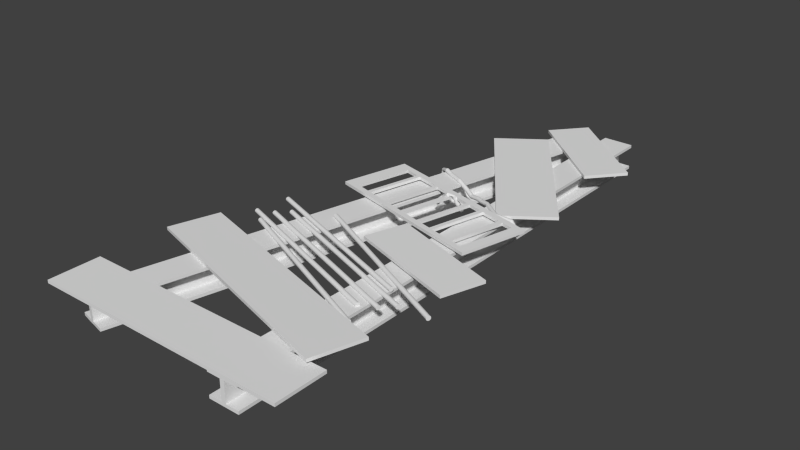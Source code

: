 # Source: JunkPlatform.blend  (saved by Blender 2.74.0; exported with 4.5.12 LTS)
import bpy
from mathutils import Matrix  # noqa: F401  (used for matrix-valued properties, if any)

bpy.ops.wm.read_factory_settings(use_empty=True)
scene = bpy.context.scene
scene.name = 'Scene'

# ---- collections
col_collection_1 = bpy.data.collections.new('Collection 1'); scene.collection.children.link(col_collection_1)

# ---- materials (node trees are filled in below, after node groups)
mat_material = bpy.data.materials.new('Material')
mat_material.alpha_threshold = 0.0
mat_material.roughness = 0.5
mat_material.line_color = (0.0, 0.0, 0.0, 1.0)

# ---- material node trees

# ---- world
world_world = bpy.data.worlds.new('World'); scene.world = world_world
world_world.color = (0.05088, 0.05088, 0.05088)
world_world.use_sun_shadow = False
world_world.sun_shadow_jitter_overblur = 0.0
world_world.cycles.sampling_method = 'MANUAL'
world_world.cycles.sample_map_resolution = 256

# ---- meshes
me_cube = bpy.data.meshes.new('Cube')
me_cube.from_pydata([(-4.477, 18.19, 16.1), (-4.477, 18.19, 18.1), (-2.63, 20.39, 16.1), (-2.63, 20.39, 18.1), (1.4, 13.25, 16.1), (1.4, 13.25, 18.1), (3.246, 15.45, 16.1), (3.246, 15.45, 18.1), (-6.581, 14.72, 15.71), (-6.581, 14.72, 17.71), (-3.614, 16.87, 15.71), (-3.614, 16.87, 17.71), (0.3103, 5.236, 15.71), (0.3103, 5.236, 17.71), (3.278, 7.392, 15.71), (3.278, 7.392, 17.71), (-9.362, 2.815, 17.56), (-9.362, 2.815, 19.56), (-8.264, 7.226, 17.56), (-8.264, 7.226, 19.56), (1.736, 0.05239, 17.56), (1.736, 0.05239, 19.56), (2.834, 4.463, 17.56), (2.834, 4.463, 19.56), (-9.362, 2.815, 17.96), (-9.362, 2.815, 18.36), (-9.362, 2.815, 18.76), (-9.362, 2.815, 19.16), (-9.174, 3.568, 19.56), (-8.923, 4.58, 19.56), (-8.703, 5.462, 19.56), (-8.448, 6.487, 19.56), (-8.264, 7.226, 19.16), (-8.264, 7.226, 18.76), (-8.264, 7.226, 18.36), (-8.264, 7.226, 17.96), (-8.448, 6.487, 17.56), (-8.703, 5.462, 17.56), (-8.923, 4.58, 17.56), (-9.174, 3.568, 17.56), (-7.385, 7.008, 19.56), (-4.633, 6.322, 19.56), (-4.412, 6.267, 19.56), (2.204, 4.62, 19.56), (2.834, 4.463, 19.16), (2.834, 4.463, 18.76), (2.834, 4.463, 18.36), (2.834, 4.463, 17.96), (2.204, 4.62, 17.56), (-4.412, 6.267, 17.56), (-4.633, 6.322, 17.56), (-7.385, 7.008, 17.56), (2.65, 3.724, 19.56), (2.395, 2.699, 19.56), (2.175, 1.817, 19.56), (1.924, 0.8052, 19.56), (1.736, 0.05239, 19.16), (1.736, 0.05239, 18.76), (1.736, 0.05239, 18.36), (1.736, 0.05239, 17.96), (1.924, 0.8052, 17.56), (2.175, 1.817, 17.56), (2.395, 2.699, 17.56), (2.65, 3.724, 17.56), (1.106, 0.2092, 19.56), (-5.51, 1.856, 19.56), (-5.731, 1.911, 19.56), (-8.484, 2.597, 19.56), (-8.484, 2.597, 17.56), (-5.731, 1.911, 17.56), (-5.51, 1.856, 17.56), (1.106, 0.2092, 17.56), (1.196, 0.5713, 19.56), (-5.42, 2.218, 19.56), (-5.641, 2.273, 19.56), (-8.393, 2.959, 19.56), (1.546, 1.974, 19.56), (-5.07, 3.621, 19.56), (-5.292, 3.676, 19.56), (-8.044, 4.361, 19.56), (1.765, 2.856, 19.56), (-4.851, 4.503, 19.56), (-5.072, 4.558, 19.56), (-7.825, 5.243, 19.56), (2.105, 4.219, 19.56), (-4.511, 5.866, 19.56), (-4.733, 5.921, 19.56), (-7.485, 6.606, 19.56), (-8.393, 2.959, 17.56), (-5.641, 2.273, 17.56), (-5.42, 2.218, 17.56), (1.196, 0.5713, 17.56), (-8.044, 4.361, 17.56), (-5.292, 3.676, 17.56), (-5.07, 3.621, 17.56), (1.546, 1.974, 17.56), (-7.825, 5.243, 17.56), (-5.072, 4.558, 17.56), (-4.851, 4.503, 17.56), (1.765, 2.856, 17.56), (-7.485, 6.606, 17.56), (-4.733, 5.921, 17.56), (-4.511, 5.866, 17.56), (2.105, 4.219, 17.56), (1.106, 0.2092, 19.16), (1.106, 0.2092, 18.76), (1.106, 0.2092, 18.36), (1.106, 0.2092, 17.96), (-5.51, 1.856, 19.16), (-5.51, 1.856, 18.76), (-5.51, 1.856, 18.36), (-5.51, 1.856, 17.96), (-5.731, 1.911, 19.16), (-5.731, 1.911, 18.76), (-5.731, 1.911, 18.36), (-5.731, 1.911, 17.96), (-8.484, 2.597, 19.16), (-8.484, 2.597, 18.76), (-8.484, 2.597, 18.36), (-8.484, 2.597, 17.96), (2.65, 3.724, 19.16), (2.65, 3.724, 18.76), (2.65, 3.724, 18.36), (2.65, 3.724, 17.96), (2.395, 2.699, 19.16), (2.395, 2.699, 18.76), (2.395, 2.699, 18.36), (2.395, 2.699, 17.96), (2.175, 1.817, 19.16), (2.175, 1.817, 18.76), (2.175, 1.817, 18.36), (2.175, 1.817, 17.96), (1.924, 0.8052, 19.16), (1.924, 0.8052, 18.76), (1.924, 0.8052, 18.36), (1.924, 0.8052, 17.96), (-7.385, 7.008, 19.16), (-7.385, 7.008, 18.76), (-7.385, 7.008, 18.36), (-7.385, 7.008, 17.96), (-4.633, 6.322, 19.16), (-4.633, 6.322, 18.76), (-4.633, 6.322, 18.36), (-4.633, 6.322, 17.96), (-4.412, 6.267, 19.16), (-4.412, 6.267, 18.76), (-4.412, 6.267, 18.36), (-4.412, 6.267, 17.96), (2.204, 4.62, 19.16), (2.204, 4.62, 18.76), (2.204, 4.62, 18.36), (2.204, 4.62, 17.96), (-9.174, 3.568, 19.16), (-9.174, 3.568, 18.76), (-9.174, 3.568, 18.36), (-9.174, 3.568, 17.96), (-8.923, 4.58, 19.16), (-8.923, 4.58, 18.76), (-8.923, 4.58, 18.36), (-8.923, 4.58, 17.96), (-8.703, 5.462, 19.16), (-8.703, 5.462, 18.76), (-8.703, 5.462, 18.36), (-8.703, 5.462, 17.96), (-8.448, 6.487, 19.16), (-8.448, 6.487, 18.76), (-8.448, 6.487, 18.36), (-8.448, 6.487, 17.96), (-6.409, 6.764, 19.56), (-6.146, 6.699, 19.56), (-6.146, 6.699, 17.56), (-6.409, 6.764, 17.56), (-7.244, 2.288, 19.56), (-7.507, 2.353, 19.56), (-7.507, 2.353, 17.56), (-7.244, 2.288, 17.56), (-7.154, 2.65, 19.56), (-7.417, 2.716, 19.56), (-6.805, 4.053, 19.56), (-7.067, 4.118, 19.56), (-6.586, 4.935, 19.56), (-6.848, 5.0, 19.56), (-6.246, 6.298, 19.56), (-6.508, 6.363, 19.56), (-7.417, 2.716, 17.56), (-7.154, 2.65, 17.56), (-7.067, 4.118, 17.56), (-6.805, 4.053, 17.56), (-6.848, 5.0, 17.56), (-6.586, 4.935, 17.56), (-6.508, 6.363, 17.56), (-6.246, 6.298, 17.56), (-7.507, 2.353, 19.16), (-7.244, 2.288, 19.16), (-7.507, 2.353, 18.76), (-7.244, 2.288, 18.76), (-7.507, 2.353, 18.36), (-7.244, 2.288, 18.36), (-7.507, 2.353, 17.96), (-7.244, 2.288, 17.96), (-6.146, 6.699, 19.16), (-6.409, 6.764, 19.16), (-6.146, 6.699, 18.76), (-6.409, 6.764, 18.76), (-6.146, 6.699, 18.36), (-6.409, 6.764, 18.36), (-6.146, 6.699, 17.96), (-6.409, 6.764, 17.96), (-1.652, 5.58, 19.56), (-1.417, 5.522, 19.56), (-1.417, 5.522, 17.56), (-1.652, 5.58, 17.56), (-2.515, 1.111, 19.56), (-2.75, 1.169, 19.56), (-2.75, 1.169, 17.56), (-2.515, 1.111, 17.56), (-2.425, 1.473, 19.56), (-2.66, 1.531, 19.56), (-2.075, 2.875, 19.56), (-2.311, 2.934, 19.56), (-1.856, 3.757, 19.56), (-2.091, 3.816, 19.56), (-1.516, 5.12, 19.56), (-1.752, 5.179, 19.56), (-2.66, 1.531, 17.56), (-2.425, 1.473, 17.56), (-2.311, 2.934, 17.56), (-2.075, 2.875, 17.56), (-2.091, 3.816, 17.56), (-1.856, 3.757, 17.56), (-1.752, 5.179, 17.56), (-1.516, 5.12, 17.56), (-2.75, 1.169, 19.16), (-2.515, 1.111, 19.16), (-2.75, 1.169, 18.76), (-2.515, 1.111, 18.76), (-2.75, 1.169, 18.36), (-2.515, 1.111, 18.36), (-2.75, 1.169, 17.96), (-2.515, 1.111, 17.96), (-1.417, 5.522, 19.16), (-1.652, 5.58, 19.16), (-1.417, 5.522, 18.76), (-1.652, 5.58, 18.76), (-1.417, 5.522, 18.36), (-1.652, 5.58, 18.36), (-1.417, 5.522, 17.96), (-1.652, 5.58, 17.96), (-0.4942, 5.292, 19.56), (-0.2293, 5.226, 19.56), (1.171, 4.877, 19.56), (1.436, 4.812, 19.56), (-1.592, 0.8811, 17.56), (-1.327, 0.8151, 17.56), (0.07279, 0.4665, 17.56), (0.3375, 0.4006, 17.56), (-1.502, 1.243, 17.56), (-1.237, 1.177, 17.56), (0.1629, 0.8286, 17.56), (0.4276, 0.7627, 17.56), (-1.153, 2.645, 17.56), (-0.8881, 2.579, 17.56), (0.512, 2.231, 17.56), (0.7767, 2.165, 17.56), (-0.9335, 3.528, 17.56), (-0.6685, 3.462, 17.56), (0.7317, 3.113, 17.56), (0.9964, 3.047, 17.56), (-0.5941, 4.891, 17.56), (-0.3292, 4.825, 17.56), (1.071, 4.476, 17.56), (1.336, 4.41, 17.56), (-1.592, 0.8811, 19.16), (-1.327, 0.8151, 19.16), (0.07279, 0.4665, 19.16), (0.3375, 0.4006, 19.16), (-1.592, 0.8811, 18.76), (-1.327, 0.8151, 18.76), (0.07279, 0.4665, 18.76), (0.3375, 0.4006, 18.76), (-1.592, 0.8811, 18.36), (-1.327, 0.8151, 18.36), (0.07279, 0.4665, 18.36), (0.3375, 0.4006, 18.36), (-1.592, 0.8811, 17.96), (-1.327, 0.8151, 17.96), (0.07279, 0.4665, 17.96), (0.3375, 0.4006, 17.96), (1.436, 4.812, 17.56), (1.171, 4.877, 17.56), (-0.2293, 5.226, 17.56), (-0.4942, 5.292, 17.56), (0.3375, 0.4006, 19.56), (0.07279, 0.4665, 19.56), (-1.327, 0.8151, 19.56), (-1.592, 0.8811, 19.56), (0.4276, 0.7627, 19.56), (0.1629, 0.8286, 19.56), (-1.237, 1.177, 19.56), (-1.502, 1.243, 19.56), (0.7767, 2.165, 19.56), (0.512, 2.231, 19.56), (-0.8881, 2.579, 19.56), (-1.153, 2.645, 19.56), (0.9964, 3.047, 19.56), (0.7317, 3.113, 19.56), (-0.6685, 3.462, 19.56), (-0.9335, 3.528, 19.56), (1.336, 4.41, 19.56), (1.071, 4.476, 19.56), (-0.3292, 4.825, 19.56), (-0.5941, 4.891, 19.56), (1.436, 4.812, 19.16), (1.171, 4.877, 19.16), (-0.2293, 5.226, 19.16), (-0.4942, 5.292, 19.16), (1.436, 4.812, 18.76), (1.171, 4.877, 18.76), (-0.2293, 5.226, 18.76), (-0.4942, 5.292, 18.76), (1.436, 4.812, 18.36), (1.171, 4.877, 18.36), (-0.2293, 5.226, 18.36), (-0.4942, 5.292, 18.36), (1.436, 4.812, 17.96), (1.171, 4.877, 17.96), (-0.2293, 5.226, 17.96), (-0.4942, 5.292, 17.96), (-4.019, 1.485, 18.76), (-4.258, 1.545, 18.76), (-4.019, 1.485, 19.16), (-4.258, 1.545, 19.16), (-3.158, 5.955, 17.96), (-2.921, 5.896, 17.96), (-3.158, 5.955, 18.36), (-2.921, 5.896, 18.36), (-3.929, 1.847, 19.56), (-4.168, 1.907, 19.56), (-3.582, 3.247, 19.67), (-3.817, 3.306, 19.67), (-3.362, 4.129, 19.67), (-3.597, 4.188, 19.67), (-3.021, 5.495, 19.56), (-3.257, 5.554, 19.56), (-4.168, 1.907, 17.56), (-3.929, 1.847, 17.56), (-3.817, 3.306, 17.67), (-3.582, 3.247, 17.67), (-3.597, 4.188, 17.67), (-3.362, 4.129, 17.67), (-3.257, 5.554, 17.56), (-3.021, 5.495, 17.56), (-3.158, 5.955, 18.76), (-2.921, 5.896, 18.76), (-3.158, 5.955, 19.16), (-2.921, 5.896, 19.16), (-3.158, 5.955, 17.56), (-2.921, 5.896, 17.56), (-4.019, 1.485, 17.56), (-4.258, 1.545, 17.56), (-4.258, 1.545, 19.56), (-4.019, 1.485, 19.56), (-2.921, 5.896, 19.56), (-3.158, 5.955, 19.56), (-4.258, 1.545, 18.36), (-4.019, 1.485, 18.36), (-4.258, 1.545, 17.96), (-4.019, 1.485, 17.96), (-4.318, 5.469, 12.17), (-1.139, 6.414, 17.55), (-4.319, 5.44, 12.17), (-1.153, 6.39, 17.58), (-4.315, 5.412, 12.14), (-1.165, 6.364, 17.56), (-4.307, 5.386, 12.07), (-1.177, 6.339, 17.49), (-4.296, 5.362, 11.97), (-1.186, 6.316, 17.36), (-4.281, 5.341, 11.85), (-1.193, 6.294, 17.19), (-4.263, 5.325, 11.7), (-1.198, 6.276, 16.98), (-4.242, 5.313, 11.54), (-1.2, 6.261, 16.74), (-4.221, 5.307, 11.37), (-1.2, 6.251, 16.47), (-4.198, 5.306, 11.19), (-1.196, 6.245, 16.2), (-4.176, 5.311, 11.02), (-1.19, 6.244, 15.92), (-4.155, 5.321, 10.86), (-1.182, 6.248, 15.65), (-4.136, 5.337, 10.72), (-1.171, 6.257, 15.4), (-4.119, 5.356, 10.59), (-1.159, 6.271, 15.18), (-4.106, 5.379, 10.5), (-1.146, 6.288, 15.0), (-4.097, 5.405, 10.43), (-1.132, 6.309, 14.86), (-4.091, 5.433, 10.4), (-1.118, 6.332, 14.78), (-4.09, 5.462, 10.4), (-1.104, 6.356, 14.74), (-4.094, 5.49, 10.43), (-1.092, 6.382, 14.76), (-4.101, 5.516, 10.5), (-1.08, 6.407, 14.84), (-4.113, 5.54, 10.6), (-1.071, 6.43, 14.96), (-4.128, 5.561, 10.72), (-1.063, 6.452, 15.13), (-4.146, 5.577, 10.87), (-1.059, 6.47, 15.34), (-4.167, 5.589, 11.03), (-1.057, 6.485, 15.58), (-4.188, 5.595, 11.2), (-1.057, 6.495, 15.85), (-4.211, 5.596, 11.38), (-1.061, 6.501, 16.13), (-4.233, 5.591, 11.55), (-1.067, 6.502, 16.4), (-4.254, 5.58, 11.71), (-1.075, 6.498, 16.67), (-4.273, 5.565, 11.86), (-1.085, 6.489, 16.92), (-4.29, 5.546, 11.98), (-1.098, 6.475, 17.14), (-4.303, 5.522, 12.08), (-1.111, 6.458, 17.32), (-4.312, 5.496, 12.14), (-1.125, 6.437, 17.46), (-4.054, 5.459, 15.55), (-3.742, 5.451, 18.3), (-3.262, 5.217, 21.6), (-2.801, 5.303, 20.46), (-2.573, 5.454, 14.24), (-2.753, 5.956, 7.346), (-3.453, 6.653, 3.2), (-3.863, 7.284, -1.89), (-4.631, 8.003, -6.081), (-5.181, 8.546, -6.82), (-5.622, 8.811, -5.422), (-6.477, 9.107, 4.756), (-6.576, 8.946, 11.1), (-6.462, 8.893, 15.92), (-5.769, 8.489, 19.14), (-5.274, 8.272, 18.42), (-4.778, 8.056, 18.42), (-4.283, 7.839, 18.42), (-3.299, 7.466, 15.52), (-2.832, 7.222, 14.33), (-2.204, 6.969, 15.82), (-1.752, 6.731, 16.23), (-1.765, 6.706, 16.27), (-2.217, 6.944, 15.86), (-2.844, 7.196, 14.37), (-3.312, 7.441, 15.56), (-4.294, 7.813, 18.39), (-4.79, 8.03, 18.39), (-5.285, 8.246, 18.39), (-5.78, 8.463, 19.11), (-6.465, 8.867, 15.81), (-6.576, 8.919, 11.01), (-6.473, 9.08, 4.682), (-5.622, 8.784, -5.325), (-5.19, 8.52, -6.723), (-4.65, 7.984, -5.987), (-3.882, 7.265, -1.975), (-3.476, 6.644, 3.057), (-2.776, 5.939, 7.38), (-2.591, 5.435, 14.15), (-2.813, 5.286, 20.38), (-3.267, 5.195, 21.54), (-3.744, 5.427, 18.26), (-4.055, 5.43, 15.55), (-1.778, 6.681, 16.25), (-2.23, 6.919, 15.84), (-2.858, 7.171, 14.36), (-3.325, 7.416, 15.55), (-4.305, 7.788, 18.31), (-4.8, 8.005, 18.31), (-5.296, 8.222, 18.31), (-5.791, 8.438, 19.02), (-6.463, 8.842, 15.67), (-6.571, 8.893, 10.92), (-6.463, 9.054, 4.628), (-5.621, 8.76, -5.179), (-5.196, 8.497, -6.577), (-4.667, 7.966, -5.844), (-3.904, 7.247, -2.013), (-3.502, 6.638, 2.957), (-2.8, 5.927, 7.446), (-2.614, 5.418, 14.09), (-2.828, 5.272, 20.28), (-3.269, 5.175, 21.45), (-3.746, 5.405, 18.18), (-4.051, 5.402, 15.52), (-1.789, 6.656, 16.17), (-2.243, 6.894, 15.77), (-2.872, 7.147, 14.29), (-3.339, 7.392, 15.48), (-4.315, 7.765, 18.18), (-4.811, 7.982, 18.18), (-5.306, 8.199, 18.18), (-5.801, 8.415, 18.89), (-6.456, 8.819, 15.52), (-6.561, 8.868, 10.82), (-6.449, 9.029, 4.597), (-5.618, 8.739, -4.991), (-5.2, 8.476, -6.389), (-4.682, 7.951, -5.655), (-3.927, 7.231, -2.003), (-3.53, 6.635, 2.903), (-2.826, 5.92, 7.541), (-2.639, 5.405, 14.07), (-2.845, 5.262, 20.18), (-3.269, 5.156, 21.32), (-3.748, 5.384, 18.06), (-4.044, 5.376, 15.45), (-1.799, 6.632, 16.05), (-2.255, 6.872, 15.65), (-2.886, 7.126, 14.18), (-3.353, 7.37, 15.37), (-4.324, 7.745, 18.0), (-4.819, 7.962, 18.0), (-5.315, 8.178, 18.0), (-5.81, 8.395, 18.71), (-6.444, 8.799, 15.36), (-6.546, 8.847, 10.71), (-6.431, 9.008, 4.59), (-5.614, 8.722, -4.768), (-5.201, 8.458, -6.165), (-4.694, 7.939, -5.428), (-3.951, 7.217, -1.944), (-3.558, 6.634, 2.897), (-2.852, 5.917, 7.662), (-2.666, 5.396, 14.08), (-2.864, 5.256, 20.07), (-3.267, 5.14, 21.17), (-3.751, 5.367, 17.9), (-4.032, 5.352, 15.35), (-1.806, 6.611, 15.88), (-2.266, 6.852, 15.48), (-2.9, 7.107, 14.01), (-3.367, 7.352, 15.2), (-4.331, 7.729, 17.78), (-4.827, 7.945, 17.78), (-5.322, 8.162, 17.78), (-5.817, 8.378, 18.49), (-6.428, 8.782, 15.19), (-6.526, 8.828, 10.61), (-6.409, 8.99, 4.608), (-5.608, 8.71, -4.517), (-5.2, 8.445, -5.915), (-4.703, 7.931, -5.172), (-3.976, 7.207, -1.84), (-3.586, 6.636, 2.94), (-2.876, 5.92, 7.804), (-2.693, 5.391, 14.13), (-2.883, 5.255, 19.96), (-3.261, 5.127, 21.0), (-3.753, 5.353, 17.7), (-4.017, 5.331, 15.23), (-1.811, 6.592, 15.67), (-2.276, 6.836, 15.27), (-2.913, 7.092, 13.81), (-3.38, 7.337, 15.0), (-4.336, 7.716, 17.53), (-4.832, 7.933, 17.53), (-5.327, 8.15, 17.53), (-5.823, 8.366, 18.24), (-6.409, 8.77, 15.03), (-6.503, 8.815, 10.52), (-6.384, 8.976, 4.649), (-5.602, 8.702, -4.25), (-5.196, 8.436, -5.647), (-4.708, 7.926, -4.897), (-3.999, 7.2, -1.693), (-3.613, 6.64, 3.03), (-2.899, 5.927, 7.961), (-2.721, 5.391, 14.21), (-2.903, 5.258, 19.86), (-3.254, 5.117, 20.81), (-3.755, 5.342, 17.49), (-3.999, 5.315, 15.08), (-1.813, 6.577, 15.42), (-2.284, 6.824, 15.02), (-2.925, 7.082, 13.57), (-3.392, 7.326, 14.76), (-4.34, 7.709, 17.26), (-4.835, 7.925, 17.26), (-5.331, 8.142, 17.26), (-5.826, 8.359, 17.97), (-6.386, 8.763, 14.87), (-6.477, 8.806, 10.44), (-6.358, 8.967, 4.713), (-5.594, 8.701, -3.975), (-5.19, 8.432, -5.373), (-4.71, 7.925, -4.613), (-4.021, 7.197, -1.51), (-3.637, 6.647, 3.163), (-2.918, 5.94, 8.127), (-2.746, 5.395, 14.31), (-2.922, 5.265, 19.77), (-3.244, 5.11, 20.61), (-3.757, 5.337, 17.25), (-3.978, 5.303, 14.92), (-1.812, 6.567, 15.16), (-2.289, 6.816, 14.76), (-2.934, 7.076, 13.31), (-3.402, 7.32, 14.5), (-4.341, 7.706, 16.97), (-4.836, 7.923, 16.97), (-5.332, 8.14, 16.97), (-5.827, 8.356, 17.69), (-6.362, 8.76, 14.72), (-6.45, 8.802, 10.37), (-6.331, 8.963, 4.796), (-5.587, 8.705, -3.704), (-5.181, 8.434, -5.102), (-4.708, 7.928, -4.332), (-4.039, 7.198, -1.297), (-3.658, 6.656, 3.334), (-2.934, 5.956, 8.297), (-2.77, 5.404, 14.45), (-2.94, 5.276, 19.69), (-3.233, 5.108, 20.42), (-3.759, 5.336, 17.01), (-3.957, 5.297, 14.75), (-1.809, 6.561, 14.88), (-2.293, 6.813, 14.47), (-2.942, 7.075, 13.04), (-3.409, 7.319, 14.23), (-4.34, 7.709, 16.69), (-4.835, 7.925, 16.69), (-5.331, 8.142, 16.69), (-5.826, 8.359, 17.4), (-6.336, 8.763, 14.6), (-6.422, 8.803, 10.31), (-6.305, 8.965, 4.895), (-5.579, 8.714, -3.448), (-5.171, 8.44, -4.845), (-4.701, 7.935, -4.063), (-4.055, 7.203, -1.063), (-3.674, 6.667, 3.537), (-2.946, 5.976, 8.463), (-2.79, 5.416, 14.6), (-2.955, 5.29, 19.63), (-3.221, 5.111, 20.23), (-3.76, 5.339, 16.78), (-3.934, 5.296, 14.57), (-1.803, 6.561, 14.61), (-2.293, 6.815, 14.19), (-2.947, 7.079, 12.76), (-3.414, 7.323, 13.95), (-4.336, 7.716, 16.42), (-4.832, 7.933, 16.42), (-5.327, 8.15, 16.42), (-5.823, 8.366, 17.13), (-6.311, 8.77, 14.5), (-6.395, 8.81, 10.27), (-6.279, 8.971, 5.007), (-5.571, 8.728, -3.215), (-5.159, 8.451, -4.612), (-4.692, 7.946, -3.818), (-4.066, 7.211, -0.8175), (-3.686, 6.68, 3.764), (-2.953, 5.999, 8.619), (-2.807, 5.433, 14.77), (-2.969, 5.308, 19.58), (-3.207, 5.117, 20.06), (-3.76, 5.348, 16.55), (-3.912, 5.301, 14.4), (-1.795, 6.565, 14.34), (-2.291, 6.822, 13.92), (-2.949, 7.088, 12.49), (-3.416, 7.332, 13.68), (-4.331, 7.729, 16.17), (-4.827, 7.945, 16.17), (-5.322, 8.162, 16.17), (-5.817, 8.378, 16.88), (-6.286, 8.782, 14.43), (-6.369, 8.822, 10.26), (-6.256, 8.983, 5.127), (-5.564, 8.747, -3.015), (-5.146, 8.467, -4.412), (-4.679, 7.96, -3.606), (-4.073, 7.223, -0.5689), (-3.693, 6.693, 4.006), (-2.955, 6.023, 8.759), (-2.818, 5.452, 14.94), (-2.978, 5.328, 19.56), (-3.194, 5.127, 19.91), (-3.761, 5.36, 16.34), (-3.891, 5.312, 14.24), (-1.784, 6.574, 14.09), (-2.286, 6.833, 13.66), (-2.948, 7.101, 12.24), (-3.416, 7.346, 13.43), (-4.324, 7.745, 15.95), (-4.819, 7.962, 15.95), (-5.315, 8.178, 15.95), (-5.81, 8.395, 16.66), (-6.264, 8.799, 14.39), (-6.346, 8.838, 10.26), (-6.237, 8.999, 5.251), (-5.557, 8.77, -2.856), (-5.133, 8.486, -4.253), (-4.663, 7.976, -3.435), (-4.076, 7.238, -0.327), (-3.693, 6.707, 4.253), (-2.952, 6.049, 8.879), (-2.825, 5.473, 15.12), (-2.985, 5.349, 19.55), (-3.181, 5.14, 19.79), (-3.76, 5.376, 16.17), (-3.872, 5.327, 14.09), (-1.772, 6.587, 13.87), (-2.28, 6.849, 13.43), (-2.945, 7.118, 12.02), (-3.412, 7.363, 13.2), (-4.315, 7.765, 15.77), (-4.811, 7.982, 15.77), (-5.306, 8.199, 15.77), (-5.801, 8.415, 16.48), (-6.244, 8.819, 14.38), (-6.326, 8.858, 10.28), (-6.221, 9.02, 5.374), (-5.552, 8.795, -2.743), (-5.119, 8.509, -4.14), (-4.646, 7.995, -3.311), (-4.073, 7.255, -0.1013), (-3.689, 6.721, 4.498), (-2.944, 6.074, 8.972), (-2.826, 5.496, 15.29), (-2.988, 5.371, 19.57), (-3.168, 5.157, 19.7), (-3.76, 5.396, 16.02), (-3.855, 5.346, 13.97), (-1.759, 6.604, 13.69), (-2.271, 6.868, 13.24), (-2.939, 7.139, 11.83), (-3.406, 7.383, 13.02), (-4.305, 7.788, 15.63), (-4.8, 8.005, 15.63), (-5.296, 8.222, 15.63), (-5.791, 8.438, 16.35), (-6.227, 8.842, 14.4), (-6.31, 8.882, 10.32), (-6.21, 9.043, 5.491), (-5.547, 8.823, -2.681), (-5.106, 8.533, -4.079), (-4.627, 8.015, -3.239), (-4.066, 7.274, 0.09973), (-3.679, 6.734, 4.729), (-2.931, 6.099, 9.036), (-2.822, 5.519, 15.44), (-2.986, 5.393, 19.6), (-3.157, 5.176, 19.64), (-3.758, 5.417, 15.92), (-3.842, 5.37, 13.87), (-1.745, 6.625, 13.55), (-2.26, 6.89, 13.1), (-2.931, 7.162, 11.68), (-3.398, 7.406, 12.87), (-4.294, 7.813, 15.55), (-4.79, 8.03, 15.55), (-5.285, 8.246, 15.55), (-5.78, 8.463, 16.26), (-6.215, 8.867, 14.46), (-6.299, 8.907, 10.38), (-6.204, 9.069, 5.598), (-5.544, 8.851, -2.673), (-5.095, 8.559, -4.07), (-4.607, 8.035, -3.223), (-4.054, 7.294, 0.2682), (-3.664, 6.746, 4.938), (-2.914, 6.122, 9.067), (-2.812, 5.542, 15.58), (-2.981, 5.414, 19.66), (-3.148, 5.196, 19.63), (-3.757, 5.441, 15.86), (-3.833, 5.395, 13.81), (-1.731, 6.648, 13.46), (-2.248, 6.914, 13.01), (-2.92, 7.186, 11.59), (-3.388, 7.431, 12.78), (-4.283, 7.839, 15.52), (-4.778, 8.056, 15.52), (-5.274, 8.272, 15.52), (-5.769, 8.489, 16.24), (-6.207, 8.893, 14.55), (-6.294, 8.934, 10.45), (-6.203, 9.095, 5.691), (-5.542, 8.879, -2.718), (-5.084, 8.585, -4.116), (-4.587, 8.055, -3.262), (-4.039, 7.313, 0.3977), (-3.644, 6.757, 5.117), (-2.894, 6.142, 9.066), (-2.798, 5.564, 15.7), (-2.973, 5.433, 19.73), (-3.14, 5.217, 19.65), (-3.755, 5.465, 15.85), (-3.827, 5.423, 13.77), (-1.717, 6.673, 13.43), (-2.235, 6.939, 12.97), (-2.908, 7.212, 11.55), (-3.375, 7.456, 12.74), (-4.271, 7.865, 15.55), (-4.767, 8.082, 15.55), (-5.262, 8.298, 15.55), (-5.758, 8.515, 16.26), (-6.204, 8.919, 14.66), (-6.294, 8.961, 10.54), (-6.207, 9.122, 5.765), (-5.542, 8.906, -2.816), (-5.076, 8.61, -4.213), (-4.569, 8.074, -3.355), (-4.02, 7.333, 0.4833), (-3.621, 6.765, 5.26), (-2.871, 6.158, 9.032), (-2.779, 5.583, 15.79), (-2.961, 5.45, 19.82), (-3.135, 5.238, 19.71), (-3.753, 5.488, 15.89), (-3.826, 5.452, 13.77), (-1.704, 6.698, 13.45), (-2.222, 6.965, 12.98), (-2.895, 7.237, 11.56), (-3.362, 7.481, 12.75), (-4.261, 7.89, 15.63), (-4.756, 8.107, 15.63), (-5.251, 8.323, 15.63), (-5.747, 8.54, 16.35), (-6.206, 8.944, 14.79), (-6.299, 8.988, 10.63), (-6.216, 9.149, 5.819), (-5.544, 8.93, -2.961), (-5.069, 8.634, -4.359), (-4.551, 8.092, -3.499), (-3.998, 7.351, 0.5216), (-3.595, 6.771, 5.36), (-2.846, 6.17, 8.966), (-2.757, 5.6, 15.84), (-2.946, 5.464, 19.92), (-3.133, 5.259, 19.8), (-3.75, 5.511, 15.97), (-3.83, 5.48, 13.81), (-1.693, 6.723, 13.52), (-2.209, 6.989, 13.05), (-2.88, 7.261, 11.63), (-3.348, 7.505, 12.81), (-4.251, 7.913, 15.77), (-4.746, 8.13, 15.77), (-5.241, 8.346, 15.77), (-5.737, 8.563, 16.48), (-6.213, 8.967, 14.95), (-6.309, 9.012, 10.73), (-6.231, 9.173, 5.85), (-5.547, 8.951, -3.149), (-5.065, 8.655, -4.547), (-4.536, 8.107, -3.688), (-3.975, 7.367, 0.5112), (-3.568, 6.775, 5.414), (-2.82, 6.177, 8.871), (-2.732, 5.613, 15.87), (-2.929, 5.474, 20.02), (-3.133, 5.277, 19.93), (-3.748, 5.531, 16.09), (-3.838, 5.506, 13.88), (-1.683, 6.747, 13.65), (-2.196, 7.011, 13.18), (-2.866, 7.282, 11.74), (-3.334, 7.527, 12.93), (-4.242, 7.933, 15.95), (-4.737, 8.15, 15.95), (-5.233, 8.366, 15.95), (-5.728, 8.583, 16.66), (-6.225, 8.987, 15.11), (-6.324, 9.034, 10.84), (-6.249, 9.195, 5.856), (-5.551, 8.968, -3.373), (-5.064, 8.673, -4.771), (-4.524, 8.119, -3.914), (-3.95, 7.38, 0.4525), (-3.539, 6.776, 5.419), (-2.795, 6.18, 8.75), (-2.705, 5.622, 15.85), (-2.91, 5.48, 20.13), (-3.135, 5.294, 20.08), (-3.746, 5.549, 16.25), (-3.849, 5.53, 13.97), (-1.676, 6.768, 13.82), (-2.185, 7.031, 13.35), (-2.852, 7.301, 11.91), (-3.32, 7.545, 13.1), (-4.235, 7.95, 16.17), (-4.73, 8.166, 16.17), (-5.225, 8.383, 16.17), (-5.721, 8.599, 16.88), (-6.24, 9.003, 15.28), (-6.344, 9.052, 10.94), (-6.271, 9.213, 5.839), (-5.556, 8.981, -3.623), (-5.065, 8.686, -5.021), (-4.515, 8.128, -4.17), (-3.926, 7.391, 0.3478), (-3.511, 6.774, 5.376), (-2.77, 6.177, 8.609), (-2.677, 5.627, 15.81), (-2.89, 5.481, 20.23), (-3.141, 5.307, 20.25), (-3.743, 5.563, 16.45), (-3.864, 5.551, 14.1), (-1.671, 6.787, 14.03), (-2.176, 7.047, 13.56), (-2.839, 7.316, 12.11), (-3.307, 7.56, 13.3), (-4.229, 7.962, 16.42), (-4.725, 8.179, 16.42), (-5.22, 8.395, 16.42), (-5.715, 8.612, 17.13), (-6.26, 9.016, 15.44), (-6.367, 9.066, 11.03), (-6.295, 9.227, 5.798), (-5.563, 8.988, -3.891), (-5.069, 8.695, -5.288), (-4.51, 8.132, -4.445), (-3.903, 7.397, 0.201), (-3.485, 6.769, 5.287), (-2.748, 6.17, 8.452), (-2.65, 5.627, 15.73), (-2.871, 5.478, 20.33), (-3.148, 5.317, 20.44), (-3.741, 5.573, 16.67), (-3.882, 5.567, 14.24), (-1.669, 6.801, 14.27), (-2.168, 7.06, 13.8), (-2.828, 7.326, 12.35), (-3.295, 7.571, 13.54), (-4.226, 7.969, 16.69), (-4.721, 8.186, 16.69), (-5.217, 8.403, 16.69), (-5.712, 8.619, 17.4), (-6.282, 9.023, 15.6), (-6.393, 9.075, 11.11), (-6.321, 9.236, 5.734), (-5.57, 8.989, -4.165), (-5.076, 8.698, -5.563), (-4.508, 8.133, -4.729), (-3.881, 7.4, 0.01782), (-3.46, 6.762, 5.154), (-2.728, 6.158, 8.285), (-2.624, 5.623, 15.62), (-2.852, 5.471, 20.43), (-3.158, 5.323, 20.63), (-3.739, 5.579, 16.9), (-3.903, 5.579, 14.41), (-1.67, 6.812, 14.54), (-2.162, 7.067, 14.07), (-2.818, 7.332, 12.61), (-3.285, 7.577, 13.8), (-4.225, 7.972, 16.97), (-4.72, 8.189, 16.97), (-5.216, 8.405, 16.97), (-5.711, 8.622, 17.69), (-6.307, 9.026, 15.75), (-6.42, 9.078, 11.18), (-6.348, 9.24, 5.651), (-5.578, 8.985, -4.436), (-5.084, 8.697, -5.834), (-4.511, 8.13, -5.01), (-3.862, 7.399, -0.1947), (-3.44, 6.753, 4.983), (-2.712, 6.141, 8.115), (-2.6, 5.614, 15.49), (-2.834, 5.46, 20.51), (-3.169, 5.325, 20.83), (-3.738, 5.58, 17.14), (-3.924, 5.585, 14.58), (-1.673, 6.818, 14.81), (-2.159, 7.07, 14.35), (-2.811, 7.333, 12.88), (-3.278, 7.578, 14.07), (-4.226, 7.969, 17.26), (-4.721, 8.186, 17.26), (-5.217, 8.403, 17.26), (-5.712, 8.619, 17.97), (-6.332, 9.023, 15.87), (-6.448, 9.077, 11.24), (-6.375, 9.238, 5.552), (-5.586, 8.976, -4.693), (-5.095, 8.691, -6.09), (-4.517, 8.123, -5.279), (-3.847, 7.395, -0.4284), (-3.423, 6.742, 4.78), (-2.7, 6.122, 7.949), (-2.58, 5.602, 15.34), (-2.818, 5.446, 20.57), (-3.181, 5.323, 21.01), (-3.737, 5.576, 17.38), (-3.947, 5.586, 14.75), (-1.679, 6.818, 15.09), (-2.159, 7.068, 14.63), (-2.806, 7.329, 13.16), (-3.273, 7.574, 14.35), (-4.229, 7.962, 17.53), (-4.725, 8.179, 17.53), (-5.22, 8.395, 17.53), (-5.715, 8.612, 18.24), (-6.358, 9.016, 15.97), (-6.475, 9.07, 11.28), (-6.4, 9.231, 5.44), (-5.593, 8.962, -4.926), (-5.107, 8.68, -6.323), (-4.526, 8.112, -5.524), (-3.835, 7.386, -0.6743), (-3.412, 6.729, 4.553), (-2.694, 6.099, 7.793), (-2.564, 5.585, 15.17), (-2.805, 5.428, 20.61), (-3.195, 5.317, 21.19), (-3.736, 5.568, 17.6), (-3.969, 5.581, 14.93), (-1.688, 6.814, 15.36), (-2.161, 7.061, 14.91), (-2.803, 7.32, 13.43), (-3.271, 7.565, 14.62), (-4.235, 7.95, 17.78), (-4.73, 8.166, 17.78), (-5.225, 8.383, 17.78), (-5.721, 8.599, 18.49), (-6.382, 9.003, 16.04), (-6.501, 9.058, 11.29), (-6.423, 9.22, 5.32), (-5.601, 8.943, -5.126), (-5.119, 8.664, -6.523), (-4.539, 8.098, -5.736), (-3.828, 7.374, -0.923), (-3.405, 6.716, 4.311), (-2.692, 6.074, 7.653), (-2.552, 5.566, 15.0), (-2.795, 5.408, 20.64), (-3.208, 5.307, 21.34), (-3.736, 5.556, 17.81), (-3.99, 5.571, 15.09), (-1.698, 6.805, 15.61), (-2.165, 7.05, 15.17), (-2.804, 7.307, 13.68), (-3.271, 7.552, 14.87), (-4.242, 7.933, 18.0), (-4.737, 8.15, 18.0), (-5.233, 8.366, 18.0), (-5.728, 8.583, 18.71), (-6.405, 8.987, 16.08), (-6.524, 9.042, 11.29), (-6.443, 9.203, 5.196), (-5.607, 8.92, -5.285), (-5.133, 8.645, -6.683), (-4.555, 8.082, -5.908), (-3.826, 7.36, -1.165), (-3.404, 6.702, 4.063), (-2.695, 6.049, 7.534), (-2.546, 5.545, 14.82), (-2.789, 5.387, 20.64), (-3.221, 5.293, 21.46), (-3.736, 5.539, 17.98), (-4.009, 5.555, 15.23), (-1.71, 6.792, 15.83), (-2.172, 7.034, 15.39), (-2.807, 7.29, 13.9), (-3.275, 7.534, 15.09), (-4.251, 7.913, 18.18), (-4.746, 8.13, 18.18), (-5.241, 8.346, 18.18), (-5.737, 8.563, 18.89), (-6.425, 8.967, 16.09), (-6.544, 9.022, 11.27), (-6.459, 9.183, 5.073), (-5.613, 8.895, -5.398), (-5.146, 8.622, -6.795), (-4.572, 8.063, -6.032), (-3.829, 7.342, -1.391), (-3.409, 6.688, 3.819), (-2.703, 6.023, 7.441), (-2.544, 5.522, 14.65), (-2.786, 5.365, 20.63), (-3.234, 5.277, 21.55), (-3.737, 5.52, 18.13), (-4.026, 5.536, 15.36), (-1.724, 6.775, 16.01), (-2.181, 7.015, 15.58), (-2.813, 7.269, 14.09), (-3.281, 7.514, 15.28), (-4.261, 7.89, 18.31), (-4.756, 8.107, 18.31), (-5.251, 8.323, 18.31), (-5.747, 8.54, 19.02), (-6.442, 8.944, 16.07), (-6.56, 8.999, 11.23), (-6.47, 9.16, 4.955), (-5.617, 8.867, -5.459), (-5.159, 8.598, -6.857), (-4.592, 8.044, -6.103), (-3.836, 7.324, -1.592), (-3.419, 6.675, 3.588), (-2.715, 5.998, 7.377), (-2.549, 5.499, 14.49), (-2.787, 5.343, 20.59), (-3.245, 5.258, 21.6), (-3.738, 5.498, 18.23), (-4.039, 5.513, 15.45), (-1.738, 6.754, 16.15), (-2.192, 6.993, 15.73), (-2.822, 7.246, 14.24), (-3.289, 7.491, 15.42), (-4.271, 7.865, 18.39), (-4.767, 8.082, 18.39), (-5.262, 8.298, 18.39), (-5.758, 8.515, 19.11), (-6.454, 8.919, 16.01), (-6.571, 8.973, 11.17), (-6.476, 9.134, 4.849), (-5.62, 8.839, -5.468), (-5.171, 8.572, -6.865), (-4.611, 8.023, -6.12), (-3.847, 7.304, -1.76), (-3.434, 6.663, 3.379), (-2.732, 5.976, 7.345), (-2.558, 5.476, 14.35), (-2.792, 5.322, 20.54), (-3.254, 5.238, 21.62), (-3.74, 5.475, 18.29), (-4.048, 5.487, 15.52), (0.3238, 5.24, 18.74), (0.3375, 5.265, 18.71), (0.3111, 5.215, 18.72), (0.2997, 5.19, 18.65), (0.2902, 5.166, 18.52), (0.283, 5.145, 18.35), (0.2782, 5.126, 18.14), (0.2761, 5.112, 17.9), (0.2768, 5.101, 17.63), (0.2802, 5.095, 17.36), (0.2862, 5.095, 17.08), (0.2946, 5.099, 16.81), (0.305, 5.108, 16.56), (0.3171, 5.121, 16.34), (0.3304, 5.138, 16.16), (0.3443, 5.159, 16.02), (0.3584, 5.182, 15.94), (0.3721, 5.207, 15.9), (0.3849, 5.232, 15.92), (0.3962, 5.257, 16.0), (0.4057, 5.281, 16.12), (0.413, 5.302, 16.29), (0.4178, 5.321, 16.5), (0.4199, 5.335, 16.75), (0.4192, 5.346, 17.01), (0.4158, 5.352, 17.29), (0.4098, 5.352, 17.56), (0.4014, 5.348, 17.83), (0.3909, 5.339, 18.08), (0.3788, 5.326, 18.3), (0.3656, 5.309, 18.48), (0.3516, 5.288, 18.62), (0.9914, 5.229, 18.74), (0.9939, 5.257, 18.71), (0.9899, 5.201, 18.72), (0.9897, 5.173, 18.65), (0.9906, 5.148, 18.52), (0.9926, 5.125, 18.35), (0.9957, 5.106, 18.14), (0.9998, 5.092, 17.9), (1.005, 5.083, 17.63), (1.01, 5.079, 17.36), (1.016, 5.081, 17.08), (1.022, 5.088, 16.81), (1.028, 5.1, 16.56), (1.033, 5.117, 16.34), (1.039, 5.139, 16.16), (1.043, 5.163, 16.02), (1.046, 5.19, 15.94), (1.049, 5.218, 15.9), (1.05, 5.246, 15.92), (1.051, 5.274, 16.0), (1.05, 5.299, 16.12), (1.048, 5.322, 16.29), (1.045, 5.341, 16.5), (1.041, 5.355, 16.75), (1.036, 5.364, 17.01), (1.03, 5.368, 17.29), (1.025, 5.366, 17.56), (1.019, 5.359, 17.83), (1.013, 5.347, 18.08), (1.007, 5.33, 18.3), (1.002, 5.308, 18.48), (0.9974, 5.284, 18.62), (1.461, 5.229, 18.72), (1.462, 5.257, 18.68), (1.459, 5.201, 18.71), (1.455, 5.173, 18.64), (1.451, 5.148, 18.53), (1.445, 5.125, 18.36), (1.438, 5.106, 18.16), (1.43, 5.092, 17.93), (1.423, 5.083, 17.67), (1.415, 5.079, 17.4), (1.407, 5.081, 17.13), (1.401, 5.088, 16.86), (1.395, 5.1, 16.61), (1.39, 5.117, 16.39), (1.386, 5.139, 16.2), (1.384, 5.163, 16.06), (1.383, 5.19, 15.97), (1.383, 5.218, 15.93), (1.386, 5.246, 15.94), (1.389, 5.274, 16.0), (1.394, 5.299, 16.12), (1.4, 5.322, 16.28), (1.407, 5.341, 16.48), (1.414, 5.355, 16.72), (1.422, 5.364, 16.97), (1.43, 5.368, 17.24), (1.437, 5.366, 17.52), (1.444, 5.359, 17.78), (1.45, 5.347, 18.03), (1.455, 5.33, 18.25), (1.459, 5.308, 18.44), (1.461, 5.284, 18.58), (2.073, 5.184, 11.36), (2.072, 5.212, 11.32), (2.071, 5.155, 11.36), (2.065, 5.128, 11.31), (2.056, 5.103, 11.22), (2.044, 5.08, 11.1), (2.03, 5.061, 10.94), (2.014, 5.047, 10.76), (1.996, 5.038, 10.55), (1.978, 5.034, 10.33), (1.961, 5.035, 10.11), (1.944, 5.043, 9.893), (1.928, 5.055, 9.689), (1.915, 5.072, 9.506), (1.904, 5.093, 9.35), (1.897, 5.118, 9.229), (1.892, 5.145, 9.146), (1.891, 5.173, 9.104), (1.894, 5.201, 9.106), (1.899, 5.229, 9.152), (1.909, 5.254, 9.238), (1.92, 5.277, 9.363), (1.935, 5.295, 9.521), (1.951, 5.31, 9.707), (1.968, 5.319, 9.912), (1.986, 5.323, 10.13), (2.004, 5.321, 10.35), (2.021, 5.314, 10.57), (2.036, 5.302, 10.77), (2.049, 5.284, 10.96), (2.06, 5.263, 11.11), (2.068, 5.239, 11.23), (-13.36, -15.95, 15.71), (-13.36, -15.95, 17.71), (-13.36, -12.61, 15.71), (-13.36, -12.61, 17.71), (3.531, -15.95, 15.71), (3.531, -15.95, 17.71), (3.531, -12.61, 15.71), (3.531, -12.61, 17.71), (-13.46, -7.889, 14.75), (-13.47, -7.889, 16.75), (-12.44, -4.687, 15.07), (-12.45, -4.687, 17.07), (2.622, -13.02, 19.84), (2.615, -13.02, 21.84), (3.642, -9.816, 20.17), (3.635, -9.816, 22.16), (-9.955, -3.853, 18.42), (1.44, -8.835, 18.42), (-9.966, -3.879, 18.39), (1.428, -8.861, 18.39), (-9.977, -3.904, 18.31), (1.417, -8.886, 18.31), (-9.987, -3.927, 18.18), (1.407, -8.909, 18.18), (-9.996, -3.947, 18.0), (1.399, -8.929, 18.0), (-10.0, -3.964, 17.78), (1.391, -8.945, 17.78), (-10.01, -3.976, 17.53), (1.386, -8.957, 17.53), (-10.01, -3.983, 17.26), (1.383, -8.965, 17.26), (-10.01, -3.986, 16.97), (1.382, -8.968, 16.97), (-10.01, -3.983, 16.69), (1.383, -8.965, 16.69), (-10.01, -3.976, 16.42), (1.386, -8.957, 16.42), (-10.0, -3.964, 16.17), (1.391, -8.945, 16.17), (-9.996, -3.947, 15.95), (1.399, -8.929, 15.95), (-9.987, -3.927, 15.77), (1.407, -8.909, 15.77), (-9.977, -3.904, 15.63), (1.417, -8.886, 15.63), (-9.966, -3.879, 15.55), (1.428, -8.861, 15.55), (-9.955, -3.853, 15.52), (1.44, -8.835, 15.52), (-9.944, -3.827, 15.55), (1.451, -8.809, 15.55), (-9.933, -3.802, 15.63), (1.462, -8.784, 15.63), (-9.923, -3.779, 15.77), (1.472, -8.761, 15.77), (-9.914, -3.759, 15.95), (1.481, -8.741, 15.95), (-9.907, -3.743, 16.17), (1.488, -8.724, 16.17), (-9.901, -3.73, 16.42), (1.493, -8.712, 16.42), (-9.898, -3.723, 16.69), (1.497, -8.704, 16.69), (-9.897, -3.72, 16.97), (1.498, -8.702, 16.97), (-9.898, -3.723, 17.26), (1.497, -8.704, 17.26), (-9.901, -3.73, 17.53), (1.493, -8.712, 17.53), (-9.907, -3.743, 17.78), (1.488, -8.724, 17.78), (-9.914, -3.759, 18.0), (1.481, -8.741, 18.0), (-9.923, -3.779, 18.18), (1.472, -8.761, 18.18), (-9.933, -3.802, 18.31), (1.462, -8.784, 18.31), (-9.944, -3.827, 18.39), (1.451, -8.809, 18.39), (-10.99, -3.129, 18.42), (0.7069, -7.359, 18.42), (-11.0, -3.156, 18.39), (0.6973, -7.386, 18.39), (-11.01, -3.182, 18.31), (0.688, -7.411, 18.31), (-11.02, -3.205, 18.18), (0.6795, -7.435, 18.18), (-11.02, -3.226, 18.0), (0.672, -7.456, 18.0), (-11.03, -3.243, 17.78), (0.6659, -7.472, 17.78), (-11.03, -3.255, 17.53), (0.6613, -7.485, 17.53), (-11.04, -3.263, 17.26), (0.6585, -7.493, 17.26), (-11.04, -3.266, 16.97), (0.6576, -7.495, 16.97), (-11.04, -3.263, 16.69), (0.6585, -7.493, 16.69), (-11.03, -3.255, 16.42), (0.6613, -7.485, 16.42), (-11.03, -3.243, 16.17), (0.6659, -7.472, 16.17), (-11.02, -3.226, 15.95), (0.672, -7.456, 15.95), (-11.02, -3.205, 15.77), (0.6795, -7.435, 15.77), (-11.01, -3.182, 15.63), (0.688, -7.411, 15.63), (-11.0, -3.156, 15.55), (0.6973, -7.386, 15.55), (-10.99, -3.129, 15.52), (0.7069, -7.359, 15.52), (-10.98, -3.103, 15.55), (0.7165, -7.332, 15.55), (-10.97, -3.077, 15.63), (0.7257, -7.307, 15.63), (-10.96, -3.054, 15.77), (0.7343, -7.283, 15.77), (-10.95, -3.033, 15.95), (0.7417, -7.263, 15.95), (-10.95, -3.016, 16.17), (0.7479, -7.246, 16.17), (-10.94, -3.003, 16.42), (0.7524, -7.233, 16.42), (-10.94, -2.996, 16.69), (0.7552, -7.225, 16.69), (-10.94, -2.993, 16.97), (0.7562, -7.223, 16.97), (-10.94, -2.996, 17.26), (0.7552, -7.225, 17.26), (-10.94, -3.003, 17.53), (0.7524, -7.233, 17.53), (-10.95, -3.016, 17.78), (0.7479, -7.246, 17.78), (-10.95, -3.033, 18.0), (0.7417, -7.263, 18.0), (-10.96, -3.054, 18.18), (0.7343, -7.283, 18.18), (-10.97, -3.077, 18.31), (0.7257, -7.307, 18.31), (-10.98, -3.103, 18.39), (0.7165, -7.332, 18.39), (-9.987, -2.662, 18.42), (1.708, -6.892, 18.42), (-9.996, -2.689, 18.39), (1.698, -6.919, 18.39), (-10.01, -2.714, 18.31), (1.689, -6.944, 18.31), (-10.01, -2.738, 18.18), (1.681, -6.968, 18.18), (-10.02, -2.759, 18.0), (1.673, -6.988, 18.0), (-10.03, -2.776, 17.78), (1.667, -7.005, 17.78), (-10.03, -2.788, 17.53), (1.662, -7.018, 17.53), (-10.04, -2.796, 17.26), (1.66, -7.026, 17.26), (-10.04, -2.799, 16.97), (1.659, -7.028, 16.97), (-10.04, -2.796, 16.69), (1.66, -7.026, 16.69), (-10.03, -2.788, 16.42), (1.662, -7.018, 16.42), (-10.03, -2.776, 16.17), (1.667, -7.005, 16.17), (-10.02, -2.759, 15.95), (1.673, -6.988, 15.95), (-10.01, -2.738, 15.77), (1.681, -6.968, 15.77), (-10.01, -2.714, 15.63), (1.689, -6.944, 15.63), (-9.996, -2.689, 15.55), (1.698, -6.919, 15.55), (-9.987, -2.662, 15.52), (1.708, -6.892, 15.52), (-9.977, -2.636, 15.55), (1.718, -6.865, 15.55), (-9.968, -2.61, 15.63), (1.727, -6.84, 15.63), (-9.959, -2.587, 15.77), (1.735, -6.816, 15.77), (-9.952, -2.566, 15.95), (1.743, -6.796, 15.95), (-9.946, -2.549, 16.17), (1.749, -6.779, 16.17), (-9.941, -2.536, 16.42), (1.753, -6.766, 16.42), (-9.938, -2.529, 16.69), (1.756, -6.758, 16.69), (-9.937, -2.526, 16.97), (1.757, -6.756, 16.97), (-9.938, -2.529, 17.26), (1.756, -6.758, 17.26), (-9.941, -2.536, 17.53), (1.753, -6.766, 17.53), (-9.946, -2.549, 17.78), (1.749, -6.779, 17.78), (-9.952, -2.566, 18.0), (1.743, -6.796, 18.0), (-9.959, -2.587, 18.18), (1.735, -6.816, 18.18), (-9.968, -2.61, 18.31), (1.727, -6.84, 18.31), (-9.977, -2.636, 18.39), (1.718, -6.865, 18.39), (-9.284, -1.96, 18.42), (2.41, -6.19, 18.42), (-9.294, -1.987, 18.39), (2.401, -6.217, 18.39), (-9.303, -2.012, 18.31), (2.391, -6.242, 18.31), (-9.312, -2.036, 18.18), (2.383, -6.266, 18.18), (-9.319, -2.057, 18.0), (2.375, -6.286, 18.0), (-9.325, -2.074, 17.78), (2.369, -6.303, 17.78), (-9.33, -2.086, 17.53), (2.365, -6.316, 17.53), (-9.333, -2.094, 17.26), (2.362, -6.324, 17.26), (-9.334, -2.097, 16.97), (2.361, -6.326, 16.97), (-9.333, -2.094, 16.69), (2.362, -6.324, 16.69), (-9.33, -2.086, 16.42), (2.365, -6.316, 16.42), (-9.325, -2.074, 16.17), (2.369, -6.303, 16.17), (-9.319, -2.057, 15.95), (2.375, -6.286, 15.95), (-9.312, -2.036, 15.77), (2.383, -6.266, 15.77), (-9.303, -2.012, 15.63), (2.391, -6.242, 15.63), (-9.294, -1.987, 15.55), (2.401, -6.217, 15.55), (-9.284, -1.96, 15.52), (2.41, -6.19, 15.52), (-9.275, -1.934, 15.55), (2.42, -6.163, 15.55), (-9.265, -1.908, 15.63), (2.429, -6.138, 15.63), (-9.257, -1.885, 15.77), (2.438, -6.114, 15.77), (-9.249, -1.864, 15.95), (2.445, -6.094, 15.95), (-9.243, -1.847, 16.17), (2.451, -6.077, 16.17), (-9.239, -1.834, 16.42), (2.456, -6.064, 16.42), (-9.236, -1.827, 16.69), (2.459, -6.056, 16.69), (-9.235, -1.824, 16.97), (2.46, -6.054, 16.97), (-9.236, -1.827, 17.26), (2.459, -6.056, 17.26), (-9.239, -1.834, 17.53), (2.456, -6.064, 17.53), (-9.243, -1.847, 17.78), (2.451, -6.077, 17.78), (-9.249, -1.864, 18.0), (2.445, -6.094, 18.0), (-9.257, -1.885, 18.18), (2.438, -6.114, 18.18), (-9.265, -1.908, 18.31), (2.429, -6.138, 18.31), (-9.275, -1.934, 18.39), (2.42, -6.163, 18.39), (-10.6, -0.9458, 19.07), (1.096, -5.176, 19.07), (-10.61, -0.9724, 19.04), (1.087, -5.202, 19.04), (-10.62, -0.998, 18.96), (1.077, -5.228, 18.96), (-10.63, -1.022, 18.83), (1.069, -5.251, 18.83), (-10.63, -1.042, 18.65), (1.061, -5.272, 18.65), (-10.64, -1.059, 18.43), (1.055, -5.289, 18.43), (-10.64, -1.072, 18.18), (1.051, -5.302, 18.18), (-10.65, -1.08, 17.9), (1.048, -5.309, 17.9), (-10.65, -1.082, 17.62), (1.047, -5.312, 17.62), (-10.65, -1.08, 17.34), (1.048, -5.309, 17.34), (-10.64, -1.072, 17.07), (1.051, -5.302, 17.07), (-10.64, -1.059, 16.82), (1.055, -5.289, 16.82), (-10.63, -1.042, 16.6), (1.061, -5.272, 16.6), (-10.63, -1.022, 16.42), (1.069, -5.251, 16.42), (-10.62, -0.998, 16.28), (1.077, -5.228, 16.28), (-10.61, -0.9724, 16.2), (1.087, -5.202, 16.2), (-10.6, -0.9458, 16.17), (1.096, -5.176, 16.17), (-10.59, -0.9192, 16.2), (1.106, -5.149, 16.2), (-10.58, -0.8936, 16.28), (1.115, -5.123, 16.28), (-10.57, -0.87, 16.42), (1.124, -5.1, 16.42), (-10.56, -0.8494, 16.6), (1.131, -5.079, 16.6), (-10.56, -0.8324, 16.82), (1.137, -5.062, 16.82), (-10.55, -0.8198, 17.07), (1.142, -5.05, 17.07), (-10.55, -0.8121, 17.34), (1.145, -5.042, 17.34), (-10.55, -0.8094, 17.62), (1.146, -5.039, 17.62), (-10.55, -0.8121, 17.9), (1.145, -5.042, 17.9), (-10.55, -0.8198, 18.18), (1.142, -5.05, 18.18), (-10.56, -0.8324, 18.43), (1.137, -5.062, 18.43), (-10.56, -0.8494, 18.65), (1.131, -5.079, 18.65), (-10.57, -0.87, 18.83), (1.124, -5.1, 18.83), (-10.58, -0.8936, 18.96), (1.115, -5.123, 18.96), (-10.59, -0.9192, 19.04), (1.106, -5.149, 19.04), (-6.944, -0.6599, 18.42), (4.261, -6.055, 18.42), (-6.956, -0.6854, 18.39), (4.249, -6.08, 18.39), (-6.968, -0.7099, 18.31), (4.237, -6.105, 18.31), (-6.978, -0.7325, 18.18), (4.226, -6.127, 18.18), (-6.988, -0.7523, 18.0), (4.217, -6.147, 18.0), (-6.996, -0.7686, 17.78), (4.209, -6.163, 17.78), (-7.002, -0.7806, 17.53), (4.203, -6.175, 17.53), (-7.005, -0.7881, 17.26), (4.2, -6.183, 17.26), (-7.006, -0.7906, 16.97), (4.198, -6.185, 16.97), (-7.005, -0.7881, 16.69), (4.2, -6.183, 16.69), (-7.002, -0.7806, 16.42), (4.203, -6.175, 16.42), (-6.996, -0.7686, 16.17), (4.209, -6.163, 16.17), (-6.988, -0.7523, 15.95), (4.217, -6.147, 15.95), (-6.978, -0.7325, 15.77), (4.226, -6.127, 15.77), (-6.968, -0.7099, 15.63), (4.237, -6.105, 15.63), (-6.956, -0.6854, 15.55), (4.249, -6.08, 15.55), (-6.944, -0.6599, 15.52), (4.261, -6.055, 15.52), (-6.931, -0.6344, 15.55), (4.274, -6.029, 15.55), (-6.919, -0.6099, 15.63), (4.285, -6.005, 15.63), (-6.909, -0.5874, 15.77), (4.296, -5.982, 15.77), (-6.899, -0.5676, 15.95), (4.306, -5.962, 15.95), (-6.891, -0.5513, 16.17), (4.314, -5.946, 16.17), (-6.885, -0.5392, 16.42), (4.319, -5.934, 16.42), (-6.882, -0.5318, 16.69), (4.323, -5.927, 16.69), (-6.881, -0.5293, 16.97), (4.324, -5.924, 16.97), (-6.882, -0.5318, 17.26), (4.323, -5.927, 17.26), (-6.885, -0.5392, 17.53), (4.319, -5.934, 17.53), (-6.891, -0.5513, 17.78), (4.314, -5.946, 17.78), (-6.899, -0.5676, 18.0), (4.306, -5.962, 18.0), (-6.909, -0.5874, 18.18), (4.296, -5.982, 18.18), (-6.919, -0.6099, 18.31), (4.285, -6.005, 18.31), (-6.931, -0.6344, 18.39), (4.274, -6.029, 18.39), (-3.656, -1.933, 17.92), (-3.656, -1.933, 19.92), (-2.759, 0.7936, 17.92), (-2.759, 0.7936, 19.92), (3.635, -4.332, 17.92), (3.635, -4.332, 19.92), (4.532, -1.605, 17.92), (4.532, -1.605, 19.92), (1.0, 19.92, -1.0), (1.0, -15.89, -1.0), (-1.0, -15.89, -1.0), (-1.0, 19.92, -1.0), (1.0, 19.92, 1.0), (1.0, -15.89, 1.0), (-1.0, -15.89, 1.0), (-1.0, 19.92, 1.0), (0.1491, 19.92, -1.0), (-0.1358, 19.92, -1.0), (0.1491, -15.89, -1.0), (-0.1358, -15.89, -1.0), (0.1491, 19.92, 1.0), (-0.1358, 19.92, 1.0), (0.1491, -15.89, 1.0), (-0.1358, -15.89, 1.0), (0.1491, 19.92, 14.19), (-0.1358, 19.92, 14.19), (0.1491, -15.89, 14.19), (-0.1358, -15.89, 14.19), (0.1491, 19.92, 16.17), (-0.1358, 19.92, 16.17), (0.1491, -15.89, 16.17), (-0.1358, -15.89, 16.17), (1.008, 19.92, 14.19), (1.008, -15.89, 14.19), (-0.9942, 19.92, 14.19), (-0.9942, -15.89, 14.19), (1.008, 19.92, 16.17), (1.008, -15.89, 16.17), (-0.9942, 19.92, 16.17), (-0.9942, -15.89, 16.17), (-1.289, 19.19, -1.0), (-9.676, -15.62, -1.0), (-11.62, -15.15, -1.0), (-3.233, 19.66, -1.0), (-1.289, 19.19, 1.0), (-9.676, -15.62, 1.0), (-11.62, -15.15, 1.0), (-3.233, 19.66, 1.0), (-2.116, 19.39, -1.0), (-2.393, 19.45, -1.0), (-10.5, -15.42, -1.0), (-10.78, -15.36, -1.0), (-2.116, 19.39, 1.0), (-2.393, 19.45, 1.0), (-10.5, -15.42, 1.0), (-10.78, -15.36, 1.0), (-2.116, 19.39, 14.19), (-2.393, 19.45, 14.19), (-10.5, -15.42, 14.19), (-10.78, -15.36, 14.19), (-2.116, 19.39, 16.17), (-2.393, 19.45, 16.17), (-10.5, -15.42, 16.17), (-10.78, -15.36, 16.17), (-1.281, 19.19, 14.19), (-9.669, -15.62, 14.19), (-3.227, 19.66, 14.19), (-11.62, -15.16, 14.19), (-1.281, 19.19, 16.17), (-9.669, -15.62, 16.17), (-3.227, 19.66, 16.17), (-11.62, -15.16, 16.17)], [], [(1, 3, 2, 0), (3, 7, 6, 2), (7, 5, 4, 6), (5, 1, 0, 4), (0, 2, 6, 4), (5, 7, 3, 1), (9, 11, 10, 8), (11, 15, 14, 10), (15, 13, 12, 14), (13, 9, 8, 12), (8, 10, 14, 12), (13, 15, 11, 9), (167, 35, 18, 36), (151, 47, 22, 48), (135, 59, 20, 60), (119, 24, 16, 68), (103, 48, 22, 63), (87, 40, 19, 31), (67, 75, 28, 17), (75, 79, 29, 28), (79, 83, 30, 29), (83, 87, 31, 30), (21, 55, 72, 64), (70, 90, 344, 359), (65, 73, 74, 66), (173, 177, 75, 67), (55, 54, 76, 72), (73, 77, 78, 74), (54, 53, 80, 76), (77, 81, 82, 78), (53, 52, 84, 80), (81, 85, 86, 82), (52, 23, 43, 84), (342, 362, 363, 343), (85, 42, 41, 86), (183, 168, 40, 87), (71, 91, 60, 20), (91, 95, 61, 60), (95, 99, 62, 61), (99, 103, 63, 62), (16, 39, 88, 68), (175, 185, 89, 69), (69, 89, 90, 70), (255, 259, 91, 71), (39, 38, 92, 88), (89, 93, 94, 90), (38, 37, 96, 92), (93, 97, 98, 94), (37, 36, 100, 96), (97, 101, 102, 98), (36, 18, 51, 100), (191, 170, 50, 101), (101, 50, 49, 102), (271, 288, 48, 103), (59, 107, 71, 20), (366, 111, 70, 359), (111, 115, 69, 70), (198, 119, 68, 174), (21, 64, 104, 56), (56, 104, 105, 57), (57, 105, 106, 58), (58, 106, 107, 59), (360, 65, 108, 331), (331, 108, 109, 329), (329, 109, 110, 364), (364, 110, 111, 366), (65, 66, 112, 108), (108, 112, 113, 109), (109, 113, 114, 110), (110, 114, 115, 111), (173, 67, 116, 192), (192, 116, 117, 194), (194, 117, 118, 196), (196, 118, 119, 198), (67, 17, 27, 116), (116, 27, 26, 117), (117, 26, 25, 118), (118, 25, 24, 119), (47, 123, 63, 22), (123, 127, 62, 63), (127, 131, 61, 62), (131, 135, 60, 61), (23, 52, 120, 44), (44, 120, 121, 45), (45, 121, 122, 46), (46, 122, 123, 47), (52, 53, 124, 120), (120, 124, 125, 121), (121, 125, 126, 122), (122, 126, 127, 123), (53, 54, 128, 124), (124, 128, 129, 125), (125, 129, 130, 126), (126, 130, 131, 127), (54, 55, 132, 128), (128, 132, 133, 129), (129, 133, 134, 130), (130, 134, 135, 131), (55, 21, 56, 132), (132, 56, 57, 133), (133, 57, 58, 134), (134, 58, 59, 135), (35, 139, 51, 18), (206, 143, 50, 170), (143, 147, 49, 50), (324, 151, 48, 288), (19, 40, 136, 32), (32, 136, 137, 33), (33, 137, 138, 34), (34, 138, 139, 35), (169, 41, 140, 200), (200, 140, 141, 202), (202, 141, 142, 204), (204, 142, 143, 206), (41, 42, 144, 140), (140, 144, 145, 141), (141, 145, 146, 142), (142, 146, 147, 143), (251, 43, 148, 312), (312, 148, 149, 316), (316, 149, 150, 320), (320, 150, 151, 324), (43, 23, 44, 148), (148, 44, 45, 149), (149, 45, 46, 150), (150, 46, 47, 151), (24, 155, 39, 16), (155, 159, 38, 39), (159, 163, 37, 38), (163, 167, 36, 37), (17, 28, 152, 27), (27, 152, 153, 26), (26, 153, 154, 25), (25, 154, 155, 24), (28, 29, 156, 152), (152, 156, 157, 153), (153, 157, 158, 154), (154, 158, 159, 155), (29, 30, 160, 156), (156, 160, 161, 157), (157, 161, 162, 158), (158, 162, 163, 159), (30, 31, 164, 160), (160, 164, 165, 161), (161, 165, 166, 162), (162, 166, 167, 163), (31, 19, 32, 164), (164, 32, 33, 165), (165, 33, 34, 166), (166, 34, 35, 167), (138, 205, 207, 139), (205, 204, 206, 207), (137, 203, 205, 138), (203, 202, 204, 205), (136, 201, 203, 137), (201, 200, 202, 203), (40, 168, 201, 136), (168, 169, 200, 201), (139, 207, 171, 51), (207, 206, 170, 171), (114, 197, 199, 115), (197, 196, 198, 199), (113, 195, 197, 114), (195, 194, 196, 197), (112, 193, 195, 113), (193, 192, 194, 195), (66, 172, 193, 112), (172, 173, 192, 193), (115, 199, 175, 69), (199, 198, 174, 175), (100, 51, 171, 190), (190, 171, 170, 191), (188, 190, 191, 189), (186, 188, 189, 187), (184, 186, 187, 185), (68, 88, 184, 174), (174, 184, 185, 175), (86, 41, 169, 182), (182, 169, 168, 183), (180, 182, 183, 181), (178, 180, 181, 179), (176, 178, 179, 177), (66, 74, 176, 172), (172, 176, 177, 173), (335, 245, 247, 333), (245, 244, 246, 247), (353, 243, 245, 335), (243, 242, 244, 245), (355, 241, 243, 353), (241, 240, 242, 243), (362, 208, 241, 355), (208, 209, 240, 241), (333, 247, 211, 357), (247, 246, 210, 211), (280, 237, 239, 284), (237, 236, 238, 239), (276, 235, 237, 280), (235, 234, 236, 237), (272, 233, 235, 276), (233, 232, 234, 235), (295, 212, 233, 272), (212, 213, 232, 233), (284, 239, 215, 252), (239, 238, 214, 215), (102, 49, 356, 350), (230, 211, 210, 231), (228, 230, 231, 229), (226, 228, 229, 227), (224, 226, 227, 225), (217, 224, 345, 336), (214, 224, 225, 215), (311, 248, 209, 222), (222, 209, 208, 223), (220, 222, 223, 221), (218, 220, 221, 219), (216, 218, 219, 217), (295, 299, 216, 212), (212, 216, 217, 213), (64, 72, 296, 292), (292, 296, 297, 293), (293, 297, 298, 294), (294, 298, 299, 295), (296, 300, 301, 297), (298, 302, 303, 299), (300, 304, 305, 301), (302, 306, 307, 303), (304, 308, 309, 305), (306, 310, 311, 307), (84, 43, 251, 308), (308, 251, 250, 309), (309, 250, 249, 310), (310, 249, 248, 311), (107, 287, 255, 71), (287, 286, 254, 255), (286, 285, 253, 254), (285, 284, 252, 253), (64, 292, 275, 104), (292, 293, 274, 275), (293, 294, 273, 274), (294, 295, 272, 273), (104, 275, 279, 105), (275, 274, 278, 279), (274, 273, 277, 278), (273, 272, 276, 277), (105, 279, 283, 106), (279, 278, 282, 283), (278, 277, 281, 282), (277, 276, 280, 281), (106, 283, 287, 107), (283, 282, 286, 287), (282, 281, 285, 286), (281, 280, 284, 285), (244, 323, 327, 246), (323, 322, 326, 327), (322, 321, 325, 326), (321, 320, 324, 325), (242, 319, 323, 244), (319, 318, 322, 323), (318, 317, 321, 322), (317, 316, 320, 321), (240, 315, 319, 242), (315, 314, 318, 319), (314, 313, 317, 318), (313, 312, 316, 317), (209, 248, 315, 240), (248, 249, 314, 315), (249, 250, 313, 314), (250, 251, 312, 313), (246, 327, 291, 210), (327, 326, 290, 291), (326, 325, 289, 290), (325, 324, 288, 289), (231, 210, 291, 268), (268, 291, 290, 269), (269, 290, 289, 270), (270, 289, 288, 271), (264, 268, 269, 265), (266, 270, 271, 267), (260, 264, 265, 261), (262, 266, 267, 263), (256, 260, 261, 257), (258, 262, 263, 259), (215, 225, 256, 252), (252, 256, 257, 253), (253, 257, 258, 254), (254, 258, 259, 255), (188, 186, 184, 177, 179, 181, 183, 190), (183, 87, 100, 190), (75, 88, 92, 96, 100, 87, 83, 79), (177, 184, 88, 75), (189, 191, 182, 180, 178, 176, 185, 187), (74, 78, 82, 86, 101, 97, 93, 89), (191, 101, 86, 182), (185, 176, 74, 89), (73, 90, 94, 98, 102, 85, 81, 77), (228, 226, 224, 217, 219, 221, 223, 230), (223, 208, 362, 342), (361, 336, 337, 360), (299, 303, 307, 311, 268, 264, 260, 256), (229, 231, 222, 220, 218, 216, 225, 227), (311, 222, 231, 268), (299, 256, 225, 216), (298, 257, 261, 265, 269, 310, 306, 302), (297, 301, 305, 309, 270, 266, 262, 258), (257, 298, 297, 258), (269, 270, 309, 310), (72, 76, 80, 84, 103, 99, 95, 91), (296, 259, 263, 267, 271, 308, 304, 300), (259, 296, 72, 91), (271, 103, 84, 308), (334, 335, 333, 332), (146, 334, 332, 147), (352, 353, 335, 334), (144, 354, 352, 145), (363, 362, 355, 354), (42, 363, 354, 144), (332, 333, 357, 356), (147, 332, 356, 49), (145, 352, 334, 146), (348, 350, 351, 349), (346, 348, 349, 347), (344, 346, 347, 345), (350, 356, 357, 351), (354, 355, 353, 352), (340, 342, 343, 341), (338, 340, 341, 339), (336, 338, 339, 337), (213, 217, 336, 361), (348, 346, 344, 337, 339, 341, 343, 350), (349, 351, 342, 340, 338, 336, 345, 347), (343, 363, 42, 85), (351, 357, 211, 230), (236, 365, 367, 238), (365, 364, 366, 367), (234, 328, 365, 236), (328, 329, 364, 365), (232, 330, 328, 234), (330, 331, 329, 328), (213, 361, 330, 232), (361, 360, 331, 330), (238, 367, 358, 214), (367, 366, 359, 358), (359, 344, 345, 358), (90, 73, 337, 344), (360, 337, 73, 65), (358, 345, 224, 214), (223, 342, 351, 230), (85, 102, 350, 343), (453, 454, 371, 369), (454, 476, 373, 371), (476, 498, 375, 373), (498, 520, 377, 375), (520, 542, 379, 377), (542, 564, 381, 379), (564, 586, 383, 381), (586, 608, 385, 383), (608, 630, 387, 385), (630, 652, 389, 387), (652, 674, 391, 389), (674, 696, 393, 391), (696, 718, 395, 393), (718, 740, 397, 395), (740, 762, 399, 397), (762, 784, 401, 399), (784, 806, 403, 401), (806, 828, 405, 403), (828, 850, 407, 405), (850, 872, 409, 407), (872, 894, 411, 409), (894, 916, 413, 411), (916, 938, 415, 413), (938, 960, 417, 415), (960, 982, 419, 417), (982, 1004, 421, 419), (1004, 1026, 423, 421), (1026, 1048, 425, 423), (1048, 1070, 427, 425), (1070, 1092, 429, 427), (413, 1158, 1157, 411), (1114, 453, 369, 431), (1092, 1114, 431, 429), (368, 430, 428, 426, 424, 422, 420, 418, 416, 414, 412, 410, 408, 406, 404, 402, 400, 398, 396, 394, 392, 390, 388, 386, 384, 382, 380, 378, 376, 374, 372, 370), (428, 430, 1135, 1113), (1113, 1135, 1134, 1112), (1112, 1134, 1133, 1111), (1111, 1133, 1132, 1110), (1110, 1132, 1131, 1109), (1109, 1131, 1130, 1108), (1108, 1130, 1129, 1107), (1107, 1129, 1128, 1106), (1106, 1128, 1127, 1105), (1105, 1127, 1126, 1104), (1104, 1126, 1125, 1103), (1103, 1125, 1124, 1102), (1102, 1124, 1123, 1101), (1101, 1123, 1122, 1100), (1100, 1122, 1121, 1099), (1099, 1121, 1120, 1098), (1098, 1120, 1119, 1097), (1097, 1119, 1118, 1096), (1096, 1118, 1117, 1095), (1095, 1117, 1116, 1094), (1094, 1116, 1115, 1093), (1093, 1115, 1114, 1092), (430, 368, 432, 1135), (1135, 432, 433, 1134), (1134, 433, 434, 1133), (1133, 434, 435, 1132), (1132, 435, 436, 1131), (1131, 436, 437, 1130), (1130, 437, 438, 1129), (1129, 438, 439, 1128), (1128, 439, 440, 1127), (1127, 440, 441, 1126), (1126, 441, 442, 1125), (1125, 442, 443, 1124), (1124, 443, 444, 1123), (1123, 444, 445, 1122), (1122, 445, 446, 1121), (1121, 446, 447, 1120), (1120, 447, 448, 1119), (1119, 448, 449, 1118), (1118, 449, 450, 1117), (1117, 450, 451, 1116), (1116, 451, 452, 1115), (1115, 452, 453, 1114), (426, 428, 1113, 1091), (1091, 1113, 1112, 1090), (1090, 1112, 1111, 1089), (1089, 1111, 1110, 1088), (1088, 1110, 1109, 1087), (1087, 1109, 1108, 1086), (1086, 1108, 1107, 1085), (1085, 1107, 1106, 1084), (1084, 1106, 1105, 1083), (1083, 1105, 1104, 1082), (1082, 1104, 1103, 1081), (1081, 1103, 1102, 1080), (1080, 1102, 1101, 1079), (1079, 1101, 1100, 1078), (1078, 1100, 1099, 1077), (1077, 1099, 1098, 1076), (1076, 1098, 1097, 1075), (1075, 1097, 1096, 1074), (1074, 1096, 1095, 1073), (1073, 1095, 1094, 1072), (1072, 1094, 1093, 1071), (1071, 1093, 1092, 1070), (424, 426, 1091, 1069), (1069, 1091, 1090, 1068), (1068, 1090, 1089, 1067), (1067, 1089, 1088, 1066), (1066, 1088, 1087, 1065), (1065, 1087, 1086, 1064), (1064, 1086, 1085, 1063), (1063, 1085, 1084, 1062), (1062, 1084, 1083, 1061), (1061, 1083, 1082, 1060), (1060, 1082, 1081, 1059), (1059, 1081, 1080, 1058), (1058, 1080, 1079, 1057), (1057, 1079, 1078, 1056), (1056, 1078, 1077, 1055), (1055, 1077, 1076, 1054), (1054, 1076, 1075, 1053), (1053, 1075, 1074, 1052), (1052, 1074, 1073, 1051), (1051, 1073, 1072, 1050), (1050, 1072, 1071, 1049), (1049, 1071, 1070, 1048), (422, 424, 1069, 1047), (1047, 1069, 1068, 1046), (1046, 1068, 1067, 1045), (1045, 1067, 1066, 1044), (1044, 1066, 1065, 1043), (1043, 1065, 1064, 1042), (1042, 1064, 1063, 1041), (1041, 1063, 1062, 1040), (1040, 1062, 1061, 1039), (1039, 1061, 1060, 1038), (1038, 1060, 1059, 1037), (1037, 1059, 1058, 1036), (1036, 1058, 1057, 1035), (1035, 1057, 1056, 1034), (1034, 1056, 1055, 1033), (1033, 1055, 1054, 1032), (1032, 1054, 1053, 1031), (1031, 1053, 1052, 1030), (1030, 1052, 1051, 1029), (1029, 1051, 1050, 1028), (1028, 1050, 1049, 1027), (1027, 1049, 1048, 1026), (420, 422, 1047, 1025), (1025, 1047, 1046, 1024), (1024, 1046, 1045, 1023), (1023, 1045, 1044, 1022), (1022, 1044, 1043, 1021), (1021, 1043, 1042, 1020), (1020, 1042, 1041, 1019), (1019, 1041, 1040, 1018), (1018, 1040, 1039, 1017), (1017, 1039, 1038, 1016), (1016, 1038, 1037, 1015), (1015, 1037, 1036, 1014), (1014, 1036, 1035, 1013), (1013, 1035, 1034, 1012), (1012, 1034, 1033, 1011), (1011, 1033, 1032, 1010), (1010, 1032, 1031, 1009), (1009, 1031, 1030, 1008), (1008, 1030, 1029, 1007), (1007, 1029, 1028, 1006), (1006, 1028, 1027, 1005), (1005, 1027, 1026, 1004), (418, 420, 1025, 1003), (1003, 1025, 1024, 1002), (1002, 1024, 1023, 1001), (1001, 1023, 1022, 1000), (1000, 1022, 1021, 999), (999, 1021, 1020, 998), (998, 1020, 1019, 997), (997, 1019, 1018, 996), (996, 1018, 1017, 995), (995, 1017, 1016, 994), (994, 1016, 1015, 993), (993, 1015, 1014, 992), (992, 1014, 1013, 991), (991, 1013, 1012, 990), (990, 1012, 1011, 989), (989, 1011, 1010, 988), (988, 1010, 1009, 987), (987, 1009, 1008, 986), (986, 1008, 1007, 985), (985, 1007, 1006, 984), (984, 1006, 1005, 983), (983, 1005, 1004, 982), (416, 418, 1003, 981), (981, 1003, 1002, 980), (980, 1002, 1001, 979), (979, 1001, 1000, 978), (978, 1000, 999, 977), (977, 999, 998, 976), (976, 998, 997, 975), (975, 997, 996, 974), (974, 996, 995, 973), (973, 995, 994, 972), (972, 994, 993, 971), (971, 993, 992, 970), (970, 992, 991, 969), (969, 991, 990, 968), (968, 990, 989, 967), (967, 989, 988, 966), (966, 988, 987, 965), (965, 987, 986, 964), (964, 986, 985, 963), (963, 985, 984, 962), (962, 984, 983, 961), (961, 983, 982, 960), (414, 416, 981, 959), (959, 981, 980, 958), (958, 980, 979, 957), (957, 979, 978, 956), (956, 978, 977, 955), (955, 977, 976, 954), (954, 976, 975, 953), (953, 975, 974, 952), (952, 974, 973, 951), (951, 973, 972, 950), (950, 972, 971, 949), (949, 971, 970, 948), (948, 970, 969, 947), (947, 969, 968, 946), (946, 968, 967, 945), (945, 967, 966, 944), (944, 966, 965, 943), (943, 965, 964, 942), (942, 964, 963, 941), (941, 963, 962, 940), (940, 962, 961, 939), (939, 961, 960, 938), (412, 414, 959, 937), (937, 959, 958, 936), (936, 958, 957, 935), (935, 957, 956, 934), (934, 956, 955, 933), (933, 955, 954, 932), (932, 954, 953, 931), (931, 953, 952, 930), (930, 952, 951, 929), (929, 951, 950, 928), (928, 950, 949, 927), (927, 949, 948, 926), (926, 948, 947, 925), (925, 947, 946, 924), (924, 946, 945, 923), (923, 945, 944, 922), (922, 944, 943, 921), (921, 943, 942, 920), (920, 942, 941, 919), (919, 941, 940, 918), (918, 940, 939, 917), (917, 939, 938, 916), (410, 412, 937, 915), (915, 937, 936, 914), (914, 936, 935, 913), (913, 935, 934, 912), (912, 934, 933, 911), (911, 933, 932, 910), (910, 932, 931, 909), (909, 931, 930, 908), (908, 930, 929, 907), (907, 929, 928, 906), (906, 928, 927, 905), (905, 927, 926, 904), (904, 926, 925, 903), (903, 925, 924, 902), (902, 924, 923, 901), (901, 923, 922, 900), (900, 922, 921, 899), (899, 921, 920, 898), (898, 920, 919, 897), (897, 919, 918, 896), (896, 918, 917, 895), (895, 917, 916, 894), (408, 410, 915, 893), (893, 915, 914, 892), (892, 914, 913, 891), (891, 913, 912, 890), (890, 912, 911, 889), (889, 911, 910, 888), (888, 910, 909, 887), (887, 909, 908, 886), (886, 908, 907, 885), (885, 907, 906, 884), (884, 906, 905, 883), (883, 905, 904, 882), (882, 904, 903, 881), (881, 903, 902, 880), (880, 902, 901, 879), (879, 901, 900, 878), (878, 900, 899, 877), (877, 899, 898, 876), (876, 898, 897, 875), (875, 897, 896, 874), (874, 896, 895, 873), (873, 895, 894, 872), (406, 408, 893, 871), (871, 893, 892, 870), (870, 892, 891, 869), (869, 891, 890, 868), (868, 890, 889, 867), (867, 889, 888, 866), (866, 888, 887, 865), (865, 887, 886, 864), (864, 886, 885, 863), (863, 885, 884, 862), (862, 884, 883, 861), (861, 883, 882, 860), (860, 882, 881, 859), (859, 881, 880, 858), (858, 880, 879, 857), (857, 879, 878, 856), (856, 878, 877, 855), (855, 877, 876, 854), (854, 876, 875, 853), (853, 875, 874, 852), (852, 874, 873, 851), (851, 873, 872, 850), (404, 406, 871, 849), (849, 871, 870, 848), (848, 870, 869, 847), (847, 869, 868, 846), (846, 868, 867, 845), (845, 867, 866, 844), (844, 866, 865, 843), (843, 865, 864, 842), (842, 864, 863, 841), (841, 863, 862, 840), (840, 862, 861, 839), (839, 861, 860, 838), (838, 860, 859, 837), (837, 859, 858, 836), (836, 858, 857, 835), (835, 857, 856, 834), (834, 856, 855, 833), (833, 855, 854, 832), (832, 854, 853, 831), (831, 853, 852, 830), (830, 852, 851, 829), (829, 851, 850, 828), (402, 404, 849, 827), (827, 849, 848, 826), (826, 848, 847, 825), (825, 847, 846, 824), (824, 846, 845, 823), (823, 845, 844, 822), (822, 844, 843, 821), (821, 843, 842, 820), (820, 842, 841, 819), (819, 841, 840, 818), (818, 840, 839, 817), (817, 839, 838, 816), (816, 838, 837, 815), (815, 837, 836, 814), (814, 836, 835, 813), (813, 835, 834, 812), (812, 834, 833, 811), (811, 833, 832, 810), (810, 832, 831, 809), (809, 831, 830, 808), (808, 830, 829, 807), (807, 829, 828, 806), (400, 402, 827, 805), (805, 827, 826, 804), (804, 826, 825, 803), (803, 825, 824, 802), (802, 824, 823, 801), (801, 823, 822, 800), (800, 822, 821, 799), (799, 821, 820, 798), (798, 820, 819, 797), (797, 819, 818, 796), (796, 818, 817, 795), (795, 817, 816, 794), (794, 816, 815, 793), (793, 815, 814, 792), (792, 814, 813, 791), (791, 813, 812, 790), (790, 812, 811, 789), (789, 811, 810, 788), (788, 810, 809, 787), (787, 809, 808, 786), (786, 808, 807, 785), (785, 807, 806, 784), (398, 400, 805, 783), (783, 805, 804, 782), (782, 804, 803, 781), (781, 803, 802, 780), (780, 802, 801, 779), (779, 801, 800, 778), (778, 800, 799, 777), (777, 799, 798, 776), (776, 798, 797, 775), (775, 797, 796, 774), (774, 796, 795, 773), (773, 795, 794, 772), (772, 794, 793, 771), (771, 793, 792, 770), (770, 792, 791, 769), (769, 791, 790, 768), (768, 790, 789, 767), (767, 789, 788, 766), (766, 788, 787, 765), (765, 787, 786, 764), (764, 786, 785, 763), (763, 785, 784, 762), (396, 398, 783, 761), (761, 783, 782, 760), (760, 782, 781, 759), (759, 781, 780, 758), (758, 780, 779, 757), (757, 779, 778, 756), (756, 778, 777, 755), (755, 777, 776, 754), (754, 776, 775, 753), (753, 775, 774, 752), (752, 774, 773, 751), (751, 773, 772, 750), (750, 772, 771, 749), (749, 771, 770, 748), (748, 770, 769, 747), (747, 769, 768, 746), (746, 768, 767, 745), (745, 767, 766, 744), (744, 766, 765, 743), (743, 765, 764, 742), (742, 764, 763, 741), (741, 763, 762, 740), (394, 396, 761, 739), (739, 761, 760, 738), (738, 760, 759, 737), (737, 759, 758, 736), (736, 758, 757, 735), (735, 757, 756, 734), (734, 756, 755, 733), (733, 755, 754, 732), (732, 754, 753, 731), (731, 753, 752, 730), (730, 752, 751, 729), (729, 751, 750, 728), (728, 750, 749, 727), (727, 749, 748, 726), (726, 748, 747, 725), (725, 747, 746, 724), (724, 746, 745, 723), (723, 745, 744, 722), (722, 744, 743, 721), (721, 743, 742, 720), (720, 742, 741, 719), (719, 741, 740, 718), (392, 394, 739, 717), (717, 739, 738, 716), (716, 738, 737, 715), (715, 737, 736, 714), (714, 736, 735, 713), (713, 735, 734, 712), (712, 734, 733, 711), (711, 733, 732, 710), (710, 732, 731, 709), (709, 731, 730, 708), (708, 730, 729, 707), (707, 729, 728, 706), (706, 728, 727, 705), (705, 727, 726, 704), (704, 726, 725, 703), (703, 725, 724, 702), (702, 724, 723, 701), (701, 723, 722, 700), (700, 722, 721, 699), (699, 721, 720, 698), (698, 720, 719, 697), (697, 719, 718, 696), (390, 392, 717, 695), (695, 717, 716, 694), (694, 716, 715, 693), (693, 715, 714, 692), (692, 714, 713, 691), (691, 713, 712, 690), (690, 712, 711, 689), (689, 711, 710, 688), (688, 710, 709, 687), (687, 709, 708, 686), (686, 708, 707, 685), (685, 707, 706, 684), (684, 706, 705, 683), (683, 705, 704, 682), (682, 704, 703, 681), (681, 703, 702, 680), (680, 702, 701, 679), (679, 701, 700, 678), (678, 700, 699, 677), (677, 699, 698, 676), (676, 698, 697, 675), (675, 697, 696, 674), (388, 390, 695, 673), (673, 695, 694, 672), (672, 694, 693, 671), (671, 693, 692, 670), (670, 692, 691, 669), (669, 691, 690, 668), (668, 690, 689, 667), (667, 689, 688, 666), (666, 688, 687, 665), (665, 687, 686, 664), (664, 686, 685, 663), (663, 685, 684, 662), (662, 684, 683, 661), (661, 683, 682, 660), (660, 682, 681, 659), (659, 681, 680, 658), (658, 680, 679, 657), (657, 679, 678, 656), (656, 678, 677, 655), (655, 677, 676, 654), (654, 676, 675, 653), (653, 675, 674, 652), (386, 388, 673, 651), (651, 673, 672, 650), (650, 672, 671, 649), (649, 671, 670, 648), (648, 670, 669, 647), (647, 669, 668, 646), (646, 668, 667, 645), (645, 667, 666, 644), (644, 666, 665, 643), (643, 665, 664, 642), (642, 664, 663, 641), (641, 663, 662, 640), (640, 662, 661, 639), (639, 661, 660, 638), (638, 660, 659, 637), (637, 659, 658, 636), (636, 658, 657, 635), (635, 657, 656, 634), (634, 656, 655, 633), (633, 655, 654, 632), (632, 654, 653, 631), (631, 653, 652, 630), (384, 386, 651, 629), (629, 651, 650, 628), (628, 650, 649, 627), (627, 649, 648, 626), (626, 648, 647, 625), (625, 647, 646, 624), (624, 646, 645, 623), (623, 645, 644, 622), (622, 644, 643, 621), (621, 643, 642, 620), (620, 642, 641, 619), (619, 641, 640, 618), (618, 640, 639, 617), (617, 639, 638, 616), (616, 638, 637, 615), (615, 637, 636, 614), (614, 636, 635, 613), (613, 635, 634, 612), (612, 634, 633, 611), (611, 633, 632, 610), (610, 632, 631, 609), (609, 631, 630, 608), (382, 384, 629, 607), (607, 629, 628, 606), (606, 628, 627, 605), (605, 627, 626, 604), (604, 626, 625, 603), (603, 625, 624, 602), (602, 624, 623, 601), (601, 623, 622, 600), (600, 622, 621, 599), (599, 621, 620, 598), (598, 620, 619, 597), (597, 619, 618, 596), (596, 618, 617, 595), (595, 617, 616, 594), (594, 616, 615, 593), (593, 615, 614, 592), (592, 614, 613, 591), (591, 613, 612, 590), (590, 612, 611, 589), (589, 611, 610, 588), (588, 610, 609, 587), (587, 609, 608, 586), (380, 382, 607, 585), (585, 607, 606, 584), (584, 606, 605, 583), (583, 605, 604, 582), (582, 604, 603, 581), (581, 603, 602, 580), (580, 602, 601, 579), (579, 601, 600, 578), (578, 600, 599, 577), (577, 599, 598, 576), (576, 598, 597, 575), (575, 597, 596, 574), (574, 596, 595, 573), (573, 595, 594, 572), (572, 594, 593, 571), (571, 593, 592, 570), (570, 592, 591, 569), (569, 591, 590, 568), (568, 590, 589, 567), (567, 589, 588, 566), (566, 588, 587, 565), (565, 587, 586, 564), (378, 380, 585, 563), (563, 585, 584, 562), (562, 584, 583, 561), (561, 583, 582, 560), (560, 582, 581, 559), (559, 581, 580, 558), (558, 580, 579, 557), (557, 579, 578, 556), (556, 578, 577, 555), (555, 577, 576, 554), (554, 576, 575, 553), (553, 575, 574, 552), (552, 574, 573, 551), (551, 573, 572, 550), (550, 572, 571, 549), (549, 571, 570, 548), (548, 570, 569, 547), (547, 569, 568, 546), (546, 568, 567, 545), (545, 567, 566, 544), (544, 566, 565, 543), (543, 565, 564, 542), (376, 378, 563, 541), (541, 563, 562, 540), (540, 562, 561, 539), (539, 561, 560, 538), (538, 560, 559, 537), (537, 559, 558, 536), (536, 558, 557, 535), (535, 557, 556, 534), (534, 556, 555, 533), (533, 555, 554, 532), (532, 554, 553, 531), (531, 553, 552, 530), (530, 552, 551, 529), (529, 551, 550, 528), (528, 550, 549, 527), (527, 549, 548, 526), (526, 548, 547, 525), (525, 547, 546, 524), (524, 546, 545, 523), (523, 545, 544, 522), (522, 544, 543, 521), (521, 543, 542, 520), (374, 376, 541, 519), (519, 541, 540, 518), (518, 540, 539, 517), (517, 539, 538, 516), (516, 538, 537, 515), (515, 537, 536, 514), (514, 536, 535, 513), (513, 535, 534, 512), (512, 534, 533, 511), (511, 533, 532, 510), (510, 532, 531, 509), (509, 531, 530, 508), (508, 530, 529, 507), (507, 529, 528, 506), (506, 528, 527, 505), (505, 527, 526, 504), (504, 526, 525, 503), (503, 525, 524, 502), (502, 524, 523, 501), (501, 523, 522, 500), (500, 522, 521, 499), (499, 521, 520, 498), (372, 374, 519, 497), (497, 519, 518, 496), (496, 518, 517, 495), (495, 517, 516, 494), (494, 516, 515, 493), (493, 515, 514, 492), (492, 514, 513, 491), (491, 513, 512, 490), (490, 512, 511, 489), (489, 511, 510, 488), (488, 510, 509, 487), (487, 509, 508, 486), (486, 508, 507, 485), (485, 507, 506, 484), (484, 506, 505, 483), (483, 505, 504, 482), (482, 504, 503, 481), (481, 503, 502, 480), (480, 502, 501, 479), (479, 501, 500, 478), (478, 500, 499, 477), (477, 499, 498, 476), (370, 372, 497, 475), (475, 497, 496, 474), (474, 496, 495, 473), (473, 495, 494, 472), (472, 494, 493, 471), (471, 493, 492, 470), (470, 492, 491, 469), (469, 491, 490, 468), (468, 490, 489, 467), (467, 489, 488, 466), (466, 488, 487, 465), (465, 487, 486, 464), (464, 486, 485, 463), (463, 485, 484, 462), (462, 484, 483, 461), (461, 483, 482, 460), (460, 482, 481, 459), (459, 481, 480, 458), (458, 480, 479, 457), (457, 479, 478, 456), (456, 478, 477, 455), (455, 477, 476, 454), (368, 370, 475, 432), (432, 475, 474, 433), (433, 474, 473, 434), (434, 473, 472, 435), (435, 472, 471, 436), (436, 471, 470, 437), (437, 470, 469, 438), (438, 469, 468, 439), (439, 468, 467, 440), (440, 467, 466, 441), (441, 466, 465, 442), (442, 465, 464, 443), (443, 464, 463, 444), (444, 463, 462, 445), (445, 462, 461, 446), (446, 461, 460, 447), (447, 460, 459, 448), (448, 459, 458, 449), (449, 458, 457, 450), (450, 457, 456, 451), (451, 456, 455, 452), (452, 455, 454, 453), (1161, 1193, 1192, 1160), (391, 1147, 1146, 389), (419, 1161, 1160, 417), (375, 1139, 1138, 373), (397, 1150, 1149, 395), (425, 1164, 1163, 423), (403, 1153, 1152, 401), (381, 1142, 1141, 379), (431, 1167, 1166, 429), (409, 1156, 1155, 407), (387, 1145, 1144, 385), (415, 1159, 1158, 413), (393, 1148, 1147, 391), (421, 1162, 1161, 419), (377, 1140, 1139, 375), (399, 1151, 1150, 397), (427, 1165, 1164, 425), (405, 1154, 1153, 403), (383, 1143, 1142, 381), (369, 1137, 1167, 431), (411, 1157, 1156, 409), (389, 1146, 1145, 387), (417, 1160, 1159, 415), (373, 1138, 1136, 371), (395, 1149, 1148, 393), (423, 1163, 1162, 421), (379, 1141, 1140, 377), (401, 1152, 1151, 399), (429, 1166, 1165, 427), (407, 1155, 1154, 405), (371, 1136, 1137, 369), (385, 1144, 1143, 383), (1195, 1227, 1226, 1194), (1139, 1171, 1170, 1138), (1150, 1182, 1181, 1149), (1159, 1191, 1190, 1158), (1136, 1168, 1169, 1137), (1148, 1180, 1179, 1147), (1137, 1169, 1199, 1167), (1157, 1189, 1188, 1156), (1146, 1178, 1177, 1145), (1166, 1198, 1197, 1165), (1155, 1187, 1186, 1154), (1144, 1176, 1175, 1143), (1164, 1196, 1195, 1163), (1153, 1185, 1184, 1152), (1142, 1174, 1173, 1141), (1162, 1194, 1193, 1161), (1140, 1172, 1171, 1139), (1151, 1183, 1182, 1150), (1160, 1192, 1191, 1159), (1138, 1170, 1168, 1136), (1149, 1181, 1180, 1148), (1158, 1190, 1189, 1157), (1147, 1179, 1178, 1146), (1167, 1199, 1198, 1166), (1156, 1188, 1187, 1155), (1145, 1177, 1176, 1144), (1165, 1197, 1196, 1164), (1154, 1186, 1185, 1153), (1143, 1175, 1174, 1142), (1163, 1195, 1194, 1162), (1141, 1173, 1172, 1140), (1152, 1184, 1183, 1151), (1225, 1257, 1256, 1224), (1173, 1205, 1204, 1172), (1184, 1216, 1215, 1183), (1193, 1225, 1224, 1192), (1171, 1203, 1202, 1170), (1182, 1214, 1213, 1181), (1191, 1223, 1222, 1190), (1168, 1200, 1201, 1169), (1180, 1212, 1211, 1179), (1169, 1201, 1231, 1199), (1189, 1221, 1220, 1188), (1178, 1210, 1209, 1177), (1198, 1230, 1229, 1197), (1187, 1219, 1218, 1186), (1176, 1208, 1207, 1175), (1196, 1228, 1227, 1195), (1185, 1217, 1216, 1184), (1174, 1206, 1205, 1173), (1194, 1226, 1225, 1193), (1172, 1204, 1203, 1171), (1183, 1215, 1214, 1182), (1192, 1224, 1223, 1191), (1170, 1202, 1200, 1168), (1181, 1213, 1212, 1180), (1190, 1222, 1221, 1189), (1179, 1211, 1210, 1178), (1199, 1231, 1230, 1198), (1188, 1220, 1219, 1187), (1177, 1209, 1208, 1176), (1197, 1229, 1228, 1196), (1186, 1218, 1217, 1185), (1175, 1207, 1206, 1174), (1232, 1234, 1235, 1236, 1237, 1238, 1239, 1240, 1241, 1242, 1243, 1244, 1245, 1246, 1247, 1248, 1249, 1250, 1251, 1252, 1253, 1254, 1255, 1256, 1257, 1258, 1259, 1260, 1261, 1262, 1263, 1233), (1214, 1246, 1245, 1213), (1223, 1255, 1254, 1222), (1205, 1237, 1236, 1204), (1212, 1244, 1243, 1211), (1201, 1233, 1263, 1231), (1221, 1253, 1252, 1220), (1203, 1235, 1234, 1202), (1210, 1242, 1241, 1209), (1230, 1262, 1261, 1229), (1219, 1251, 1250, 1218), (1200, 1232, 1233, 1201), (1208, 1240, 1239, 1207), (1228, 1260, 1259, 1227), (1217, 1249, 1248, 1216), (1226, 1258, 1257, 1225), (1215, 1247, 1246, 1214), (1224, 1256, 1255, 1223), (1206, 1238, 1237, 1205), (1213, 1245, 1244, 1212), (1222, 1254, 1253, 1221), (1204, 1236, 1235, 1203), (1211, 1243, 1242, 1210), (1231, 1263, 1262, 1230), (1220, 1252, 1251, 1219), (1202, 1234, 1232, 1200), (1209, 1241, 1240, 1208), (1229, 1261, 1260, 1228), (1218, 1250, 1249, 1217), (1207, 1239, 1238, 1206), (1227, 1259, 1258, 1226), (1216, 1248, 1247, 1215), (1265, 1267, 1266, 1264), (1267, 1271, 1270, 1266), (1271, 1269, 1268, 1270), (1269, 1265, 1264, 1268), (1264, 1266, 1270, 1268), (1269, 1271, 1267, 1265), (1273, 1275, 1274, 1272), (1275, 1279, 1278, 1274), (1279, 1277, 1276, 1278), (1277, 1273, 1272, 1276), (1272, 1274, 1278, 1276), (1277, 1279, 1275, 1273), (1280, 1282, 1283, 1281), (1282, 1284, 1285, 1283), (1284, 1286, 1287, 1285), (1286, 1288, 1289, 1287), (1288, 1290, 1291, 1289), (1290, 1292, 1293, 1291), (1292, 1294, 1295, 1293), (1294, 1296, 1297, 1295), (1296, 1298, 1299, 1297), (1298, 1300, 1301, 1299), (1300, 1302, 1303, 1301), (1302, 1304, 1305, 1303), (1304, 1306, 1307, 1305), (1306, 1308, 1309, 1307), (1308, 1310, 1311, 1309), (1310, 1312, 1313, 1311), (1312, 1314, 1315, 1313), (1314, 1316, 1317, 1315), (1316, 1318, 1319, 1317), (1318, 1320, 1321, 1319), (1320, 1322, 1323, 1321), (1322, 1324, 1325, 1323), (1324, 1326, 1327, 1325), (1326, 1328, 1329, 1327), (1328, 1330, 1331, 1329), (1330, 1332, 1333, 1331), (1332, 1334, 1335, 1333), (1334, 1336, 1337, 1335), (1336, 1338, 1339, 1337), (1338, 1340, 1341, 1339), (1283, 1281, 1343, 1341, 1339, 1337, 1335, 1333, 1331, 1329, 1327, 1325, 1323, 1321, 1319, 1317, 1315, 1313, 1311, 1309, 1307, 1305, 1303, 1301, 1299, 1297, 1295, 1293, 1291, 1289, 1287, 1285), (1342, 1280, 1281, 1343), (1340, 1342, 1343, 1341), (1280, 1282, 1284, 1286, 1288, 1290, 1292, 1294, 1296, 1298, 1300, 1302, 1304, 1306, 1308, 1310, 1312, 1314, 1316, 1318, 1320, 1322, 1324, 1326, 1328, 1330, 1332, 1334, 1336, 1338, 1340, 1342), (1344, 1346, 1347, 1345), (1346, 1348, 1349, 1347), (1348, 1350, 1351, 1349), (1350, 1352, 1353, 1351), (1352, 1354, 1355, 1353), (1354, 1356, 1357, 1355), (1356, 1358, 1359, 1357), (1358, 1360, 1361, 1359), (1360, 1362, 1363, 1361), (1362, 1364, 1365, 1363), (1364, 1366, 1367, 1365), (1366, 1368, 1369, 1367), (1368, 1370, 1371, 1369), (1370, 1372, 1373, 1371), (1372, 1374, 1375, 1373), (1374, 1376, 1377, 1375), (1376, 1378, 1379, 1377), (1378, 1380, 1381, 1379), (1380, 1382, 1383, 1381), (1382, 1384, 1385, 1383), (1384, 1386, 1387, 1385), (1386, 1388, 1389, 1387), (1388, 1390, 1391, 1389), (1390, 1392, 1393, 1391), (1392, 1394, 1395, 1393), (1394, 1396, 1397, 1395), (1396, 1398, 1399, 1397), (1398, 1400, 1401, 1399), (1400, 1402, 1403, 1401), (1402, 1404, 1405, 1403), (1347, 1345, 1407, 1405, 1403, 1401, 1399, 1397, 1395, 1393, 1391, 1389, 1387, 1385, 1383, 1381, 1379, 1377, 1375, 1373, 1371, 1369, 1367, 1365, 1363, 1361, 1359, 1357, 1355, 1353, 1351, 1349), (1406, 1344, 1345, 1407), (1404, 1406, 1407, 1405), (1344, 1346, 1348, 1350, 1352, 1354, 1356, 1358, 1360, 1362, 1364, 1366, 1368, 1370, 1372, 1374, 1376, 1378, 1380, 1382, 1384, 1386, 1388, 1390, 1392, 1394, 1396, 1398, 1400, 1402, 1404, 1406), (1408, 1410, 1411, 1409), (1410, 1412, 1413, 1411), (1412, 1414, 1415, 1413), (1414, 1416, 1417, 1415), (1416, 1418, 1419, 1417), (1418, 1420, 1421, 1419), (1420, 1422, 1423, 1421), (1422, 1424, 1425, 1423), (1424, 1426, 1427, 1425), (1426, 1428, 1429, 1427), (1428, 1430, 1431, 1429), (1430, 1432, 1433, 1431), (1432, 1434, 1435, 1433), (1434, 1436, 1437, 1435), (1436, 1438, 1439, 1437), (1438, 1440, 1441, 1439), (1440, 1442, 1443, 1441), (1442, 1444, 1445, 1443), (1444, 1446, 1447, 1445), (1446, 1448, 1449, 1447), (1448, 1450, 1451, 1449), (1450, 1452, 1453, 1451), (1452, 1454, 1455, 1453), (1454, 1456, 1457, 1455), (1456, 1458, 1459, 1457), (1458, 1460, 1461, 1459), (1460, 1462, 1463, 1461), (1462, 1464, 1465, 1463), (1464, 1466, 1467, 1465), (1466, 1468, 1469, 1467), (1411, 1409, 1471, 1469, 1467, 1465, 1463, 1461, 1459, 1457, 1455, 1453, 1451, 1449, 1447, 1445, 1443, 1441, 1439, 1437, 1435, 1433, 1431, 1429, 1427, 1425, 1423, 1421, 1419, 1417, 1415, 1413), (1470, 1408, 1409, 1471), (1468, 1470, 1471, 1469), (1408, 1410, 1412, 1414, 1416, 1418, 1420, 1422, 1424, 1426, 1428, 1430, 1432, 1434, 1436, 1438, 1440, 1442, 1444, 1446, 1448, 1450, 1452, 1454, 1456, 1458, 1460, 1462, 1464, 1466, 1468, 1470), (1472, 1474, 1475, 1473), (1474, 1476, 1477, 1475), (1476, 1478, 1479, 1477), (1478, 1480, 1481, 1479), (1480, 1482, 1483, 1481), (1482, 1484, 1485, 1483), (1484, 1486, 1487, 1485), (1486, 1488, 1489, 1487), (1488, 1490, 1491, 1489), (1490, 1492, 1493, 1491), (1492, 1494, 1495, 1493), (1494, 1496, 1497, 1495), (1496, 1498, 1499, 1497), (1498, 1500, 1501, 1499), (1500, 1502, 1503, 1501), (1502, 1504, 1505, 1503), (1504, 1506, 1507, 1505), (1506, 1508, 1509, 1507), (1508, 1510, 1511, 1509), (1510, 1512, 1513, 1511), (1512, 1514, 1515, 1513), (1514, 1516, 1517, 1515), (1516, 1518, 1519, 1517), (1518, 1520, 1521, 1519), (1520, 1522, 1523, 1521), (1522, 1524, 1525, 1523), (1524, 1526, 1527, 1525), (1526, 1528, 1529, 1527), (1528, 1530, 1531, 1529), (1530, 1532, 1533, 1531), (1475, 1473, 1535, 1533, 1531, 1529, 1527, 1525, 1523, 1521, 1519, 1517, 1515, 1513, 1511, 1509, 1507, 1505, 1503, 1501, 1499, 1497, 1495, 1493, 1491, 1489, 1487, 1485, 1483, 1481, 1479, 1477), (1534, 1472, 1473, 1535), (1532, 1534, 1535, 1533), (1472, 1474, 1476, 1478, 1480, 1482, 1484, 1486, 1488, 1490, 1492, 1494, 1496, 1498, 1500, 1502, 1504, 1506, 1508, 1510, 1512, 1514, 1516, 1518, 1520, 1522, 1524, 1526, 1528, 1530, 1532, 1534), (1536, 1538, 1539, 1537), (1538, 1540, 1541, 1539), (1540, 1542, 1543, 1541), (1542, 1544, 1545, 1543), (1544, 1546, 1547, 1545), (1546, 1548, 1549, 1547), (1548, 1550, 1551, 1549), (1550, 1552, 1553, 1551), (1552, 1554, 1555, 1553), (1554, 1556, 1557, 1555), (1556, 1558, 1559, 1557), (1558, 1560, 1561, 1559), (1560, 1562, 1563, 1561), (1562, 1564, 1565, 1563), (1564, 1566, 1567, 1565), (1566, 1568, 1569, 1567), (1568, 1570, 1571, 1569), (1570, 1572, 1573, 1571), (1572, 1574, 1575, 1573), (1574, 1576, 1577, 1575), (1576, 1578, 1579, 1577), (1578, 1580, 1581, 1579), (1580, 1582, 1583, 1581), (1582, 1584, 1585, 1583), (1584, 1586, 1587, 1585), (1586, 1588, 1589, 1587), (1588, 1590, 1591, 1589), (1590, 1592, 1593, 1591), (1592, 1594, 1595, 1593), (1594, 1596, 1597, 1595), (1539, 1537, 1599, 1597, 1595, 1593, 1591, 1589, 1587, 1585, 1583, 1581, 1579, 1577, 1575, 1573, 1571, 1569, 1567, 1565, 1563, 1561, 1559, 1557, 1555, 1553, 1551, 1549, 1547, 1545, 1543, 1541), (1598, 1536, 1537, 1599), (1596, 1598, 1599, 1597), (1536, 1538, 1540, 1542, 1544, 1546, 1548, 1550, 1552, 1554, 1556, 1558, 1560, 1562, 1564, 1566, 1568, 1570, 1572, 1574, 1576, 1578, 1580, 1582, 1584, 1586, 1588, 1590, 1592, 1594, 1596, 1598), (1600, 1602, 1603, 1601), (1602, 1604, 1605, 1603), (1604, 1606, 1607, 1605), (1606, 1608, 1609, 1607), (1608, 1610, 1611, 1609), (1610, 1612, 1613, 1611), (1612, 1614, 1615, 1613), (1614, 1616, 1617, 1615), (1616, 1618, 1619, 1617), (1618, 1620, 1621, 1619), (1620, 1622, 1623, 1621), (1622, 1624, 1625, 1623), (1624, 1626, 1627, 1625), (1626, 1628, 1629, 1627), (1628, 1630, 1631, 1629), (1630, 1632, 1633, 1631), (1632, 1634, 1635, 1633), (1634, 1636, 1637, 1635), (1636, 1638, 1639, 1637), (1638, 1640, 1641, 1639), (1640, 1642, 1643, 1641), (1642, 1644, 1645, 1643), (1644, 1646, 1647, 1645), (1646, 1648, 1649, 1647), (1648, 1650, 1651, 1649), (1650, 1652, 1653, 1651), (1652, 1654, 1655, 1653), (1654, 1656, 1657, 1655), (1656, 1658, 1659, 1657), (1658, 1660, 1661, 1659), (1603, 1601, 1663, 1661, 1659, 1657, 1655, 1653, 1651, 1649, 1647, 1645, 1643, 1641, 1639, 1637, 1635, 1633, 1631, 1629, 1627, 1625, 1623, 1621, 1619, 1617, 1615, 1613, 1611, 1609, 1607, 1605), (1662, 1600, 1601, 1663), (1660, 1662, 1663, 1661), (1600, 1602, 1604, 1606, 1608, 1610, 1612, 1614, 1616, 1618, 1620, 1622, 1624, 1626, 1628, 1630, 1632, 1634, 1636, 1638, 1640, 1642, 1644, 1646, 1648, 1650, 1652, 1654, 1656, 1658, 1660, 1662), (1665, 1667, 1666, 1664), (1667, 1671, 1670, 1666), (1671, 1669, 1668, 1670), (1669, 1665, 1664, 1668), (1664, 1666, 1670, 1668), (1669, 1671, 1667, 1665), (1681, 1683, 1674, 1675), (1685, 1679, 1678, 1687), (1672, 1676, 1677, 1673), (1683, 1687, 1678, 1674), (1674, 1678, 1679, 1675), (1685, 1681, 1675, 1679), (1676, 1672, 1680, 1684), (1684, 1680, 1681, 1685), (1673, 1677, 1686, 1682), (1682, 1686, 1687, 1683), (1676, 1684, 1686, 1677), (1685, 1687, 1691, 1689), (1672, 1673, 1682, 1680), (1680, 1682, 1683, 1681), (1694, 1690, 1697, 1701), (1686, 1684, 1688, 1690), (1687, 1686, 1690, 1691), (1684, 1685, 1689, 1688), (1692, 1693, 1695, 1694), (1688, 1692, 1700, 1696), (1691, 1690, 1694, 1695), (1688, 1689, 1693, 1692), (1698, 1699, 1703, 1702), (1697, 1696, 1700, 1701), (1691, 1695, 1703, 1699), (1693, 1689, 1698, 1702), (1695, 1693, 1702, 1703), (1692, 1694, 1701, 1700), (1689, 1691, 1699, 1698), (1690, 1688, 1696, 1697), (1713, 1715, 1706, 1707), (1717, 1711, 1710, 1719), (1704, 1708, 1709, 1705), (1715, 1719, 1710, 1706), (1706, 1710, 1711, 1707), (1717, 1713, 1707, 1711), (1708, 1704, 1712, 1716), (1716, 1712, 1713, 1717), (1705, 1709, 1718, 1714), (1714, 1718, 1719, 1715), (1708, 1716, 1718, 1709), (1717, 1719, 1723, 1721), (1704, 1705, 1714, 1712), (1712, 1714, 1715, 1713), (1726, 1722, 1729, 1733), (1718, 1716, 1720, 1722), (1719, 1718, 1722, 1723), (1716, 1717, 1721, 1720), (1724, 1725, 1727, 1726), (1720, 1724, 1732, 1728), (1723, 1722, 1726, 1727), (1720, 1721, 1725, 1724), (1730, 1731, 1735, 1734), (1729, 1728, 1732, 1733), (1723, 1727, 1735, 1731), (1725, 1721, 1730, 1734), (1727, 1725, 1734, 1735), (1724, 1726, 1733, 1732), (1721, 1723, 1731, 1730), (1722, 1720, 1728, 1729)])
me_cube.materials.append(mat_material)
me_cube.use_remesh_preserve_volume = False
me_cube.use_remesh_preserve_attributes = False
me_cube.use_mirror_vertex_groups = False
me_cube.update()

# ---- objects
ob_cube = bpy.data.objects.new('Cube', me_cube)

# ---- transforms, parenting, visibility, modifiers, constraints
ob_cube.location = (0.0, 0.0, 0.0)
ob_cube.scale = (1.0, 1.0, 0.1)
ob_cube.lock_rotations_4d = False
ob_cube.empty_display_type = 'ARROWS'
ob_cube.lineart.crease_threshold = 0.0

# ---- collection membership
col_collection_1.objects.link(ob_cube)

# ---- scene / render settings (as saved in the file)
scene.frame_start = 1; scene.frame_end = 250; scene.frame_set(1)
scene.render.engine = 'CYCLES'
scene.render.resolution_percentage = 50
scene.render.dither_intensity = 0.0
scene.cycles.use_denoising = False
scene.cycles.samples = 10
scene.cycles.sampling_pattern = 'TABULATED_SOBOL'
scene.cycles.light_sampling_threshold = 0.0
scene.cycles.use_adaptive_sampling = False
scene.cycles.use_light_tree = False
scene.cycles.blur_glossy = 0.0
scene.cycles.pixel_filter_type = 'GAUSSIAN'
scene.cycles.sample_clamp_indirect = 0.0
scene.view_settings.view_transform = 'Standard'
bpy.context.view_layer.update()

# ---- added for rendering (the .blend has no active camera and no usable light): camera, sun
cam_auto = bpy.data.cameras.new('AutoCamera')
cam_auto.lens = 50.0
cam_auto.sensor_width = 36.0
cam_auto.clip_end = 1000.0
ob_auto_camera = bpy.data.objects.new('AutoCamera', cam_auto)
scene.collection.objects.link(ob_auto_camera)
ob_auto_camera.location = (33.1523, -42.9275, 30.8612)
ob_auto_camera.rotation_euler = (1.09748, -7.21219e-08, 0.694738)
scene.camera = ob_auto_camera
light_auto_sun = bpy.data.lights.new('AutoSun', 'SUN')
light_auto_sun.energy = 3.0
light_auto_sun.angle = 0.0523599
ob_auto_sun = bpy.data.objects.new('AutoSun', light_auto_sun)
scene.collection.objects.link(ob_auto_sun)
ob_auto_sun.rotation_euler = (0.872665, 0.174533, 0.523599)
bpy.context.view_layer.update()
